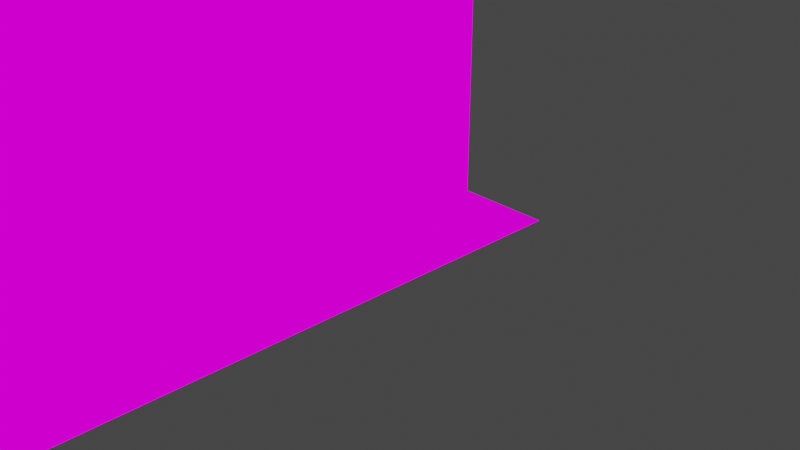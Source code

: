 # Source: DungeonSecretTunnel.blend  (saved by Blender 2.80.75; exported with 4.5.12 LTS)
import bpy
from mathutils import Matrix  # noqa: F401  (used for matrix-valued properties, if any)

bpy.ops.wm.read_factory_settings(use_empty=True)
scene = bpy.context.scene
scene.name = 'Scene'

# ---- collections
col_collection = bpy.data.collections.new('Collection'); scene.collection.children.link(col_collection)

# ---- images (referenced by path relative to the original .blend; pixels are not part of the script)
import os
ASSET_DIR = os.environ.get("B2B_ASSET_DIR", "")  # directory of the original .blend (textures are referenced by path, not embedded)
HERE = os.path.dirname(os.path.abspath(__file__))  # packed textures are extracted next to this script under _unpacked/

def load_image(name, relpath, width, height, colorspace="sRGB"):
    """Load a texture the original file referenced (path relative to the .blend, or extracted next to this script)."""
    p = next((c for c in (os.path.join(HERE, relpath), os.path.join(ASSET_DIR, relpath)) if relpath and os.path.exists(c)), "")
    if p:
        img = bpy.data.images.load(p, check_existing=True)
        img.name = name
    else:  # same state as the original file: an image datablock whose file is absent (Cycles renders it pink)
        img = bpy.data.images.new(name, width, height)
        img.source = "FILE"
        img.filepath = "//" + (relpath or name)
    img.colorspace_settings.name = colorspace
    return img
img_0x72_16x16dungeontileset_walls_v2_png = load_image('0x72_16x16DungeonTileset_walls.v2.png', '0x72_16x16DungeonTileset_walls.v2.png', 1024, 1024, 'sRGB')
img_0x72_16x16dungeontileset_walls_v2_png_002 = load_image('0x72_16x16DungeonTileset_walls.v2.png.002', '0x72_16x16DungeonTileset_walls.v2.png', 1024, 1024, 'sRGB')
img_0x72_16x16dungeontileset_walls_v2_png_001 = load_image('0x72_16x16DungeonTileset_walls.v2.png.001', '0x72_16x16DungeonTileset_walls.v2.png', 1024, 1024, 'sRGB')

# ---- materials (node trees are filled in below, after node groups)
mat_material = bpy.data.materials.new('Material')
mat_material.alpha_threshold = 0.0
mat_material.use_transparent_shadow = False
mat_material.line_color = (0.0, 0.0, 0.0, 1.0)
mat_0x72_16x16dungeontileset_walls_v2_001 = bpy.data.materials.new('0x72_16x16DungeonTileset_walls.v2.001')
mat_0x72_16x16dungeontileset_walls_v2_001.use_transparent_shadow = False
mat_0x72_16x16dungeontileset_walls_v2_002 = bpy.data.materials.new('0x72_16x16DungeonTileset_walls.v2.002')
mat_0x72_16x16dungeontileset_walls_v2_002.use_transparent_shadow = False
mat_0x72_16x16dungeontileset_walls_v2 = bpy.data.materials.new('0x72_16x16DungeonTileset_walls.v2')
mat_0x72_16x16dungeontileset_walls_v2.use_transparent_shadow = False

# ---- material node trees
mat_material.use_nodes = True; mat_material.node_tree.nodes.clear()
_N = mat_material.node_tree.nodes; _L = mat_material.node_tree.links
n0 = _N.new('ShaderNodeOutputMaterial'); n0.name = 'Material Output'; n0.location = (300, 300)
n1 = _N.new('ShaderNodeBsdfPrincipled'); n1.name = 'Principled BSDF'; n1.location = (10, 300)
n1.distribution = 'GGX'
n1.subsurface_method = 'BURLEY'
n1.inputs[2].default_value = 0.4
n1.inputs[3].default_value = 1.45
n1.inputs[27].default_value = (0.0, 0.0, 0.0, 1.0)
n1.inputs[28].default_value = 1.0
_L.new(n1.outputs[0], n0.inputs[0])
n0.is_active_output = True
mat_0x72_16x16dungeontileset_walls_v2_001.use_nodes = True; mat_0x72_16x16dungeontileset_walls_v2_001.node_tree.nodes.clear()
_N = mat_0x72_16x16dungeontileset_walls_v2_001.node_tree.nodes; _L = mat_0x72_16x16dungeontileset_walls_v2_001.node_tree.links
n0 = _N.new('ShaderNodeOutputMaterial'); n0.name = 'Material Output'; n0.location = (400, 0)
n1 = _N.new('ShaderNodeLightPath'); n1.name = 'Light Path'; n1.location = (0, 250)
n2 = _N.new('ShaderNodeBsdfTransparent'); n2.name = 'Transparent BSDF'; n2.location = (-200, -100)
n3 = _N.new('ShaderNodeEmission'); n3.name = 'Emission'; n3.location = (-200, -200)
n4 = _N.new('ShaderNodeMixShader'); n4.name = 'Mix Shader'; n4.location = (200, 0)
n5 = _N.new('ShaderNodeMixShader'); n5.name = 'Mix Shader.001'; n5.location = (0, -100)
n6 = _N.new('ShaderNodeTexImage'); n6.name = 'Image Texture'; n6.location = (-500, 100)
n6.image = img_0x72_16x16dungeontileset_walls_v2_png
n6.interpolation = 'Closest'
_L.new(n6.outputs[0], n3.inputs[0])
_L.new(n6.outputs[1], n5.inputs[0])
_L.new(n2.outputs[0], n5.inputs[1])
_L.new(n2.outputs[0], n4.inputs[1])
_L.new(n3.outputs[0], n5.inputs[2])
_L.new(n5.outputs[0], n4.inputs[2])
_L.new(n1.outputs[0], n4.inputs[0])
_L.new(n4.outputs[0], n0.inputs[0])
n0.is_active_output = True
mat_0x72_16x16dungeontileset_walls_v2_002.use_nodes = True; mat_0x72_16x16dungeontileset_walls_v2_002.node_tree.nodes.clear()
_N = mat_0x72_16x16dungeontileset_walls_v2_002.node_tree.nodes; _L = mat_0x72_16x16dungeontileset_walls_v2_002.node_tree.links
n0 = _N.new('ShaderNodeOutputMaterial'); n0.name = 'Material Output'; n0.location = (400, 0)
n1 = _N.new('ShaderNodeLightPath'); n1.name = 'Light Path'; n1.location = (0, 250)
n2 = _N.new('ShaderNodeBsdfTransparent'); n2.name = 'Transparent BSDF'; n2.location = (-200, -100)
n3 = _N.new('ShaderNodeEmission'); n3.name = 'Emission'; n3.location = (-200, -200)
n4 = _N.new('ShaderNodeMixShader'); n4.name = 'Mix Shader'; n4.location = (200, 0)
n5 = _N.new('ShaderNodeMixShader'); n5.name = 'Mix Shader.001'; n5.location = (0, -100)
n6 = _N.new('ShaderNodeTexImage'); n6.name = 'Image Texture'; n6.location = (-500, 100)
n6.image = img_0x72_16x16dungeontileset_walls_v2_png_002
n6.interpolation = 'Closest'
_L.new(n6.outputs[0], n3.inputs[0])
_L.new(n6.outputs[1], n5.inputs[0])
_L.new(n2.outputs[0], n5.inputs[1])
_L.new(n2.outputs[0], n4.inputs[1])
_L.new(n3.outputs[0], n5.inputs[2])
_L.new(n5.outputs[0], n4.inputs[2])
_L.new(n1.outputs[0], n4.inputs[0])
_L.new(n4.outputs[0], n0.inputs[0])
n0.is_active_output = True
mat_0x72_16x16dungeontileset_walls_v2.use_nodes = True; mat_0x72_16x16dungeontileset_walls_v2.node_tree.nodes.clear()
_N = mat_0x72_16x16dungeontileset_walls_v2.node_tree.nodes; _L = mat_0x72_16x16dungeontileset_walls_v2.node_tree.links
n0 = _N.new('ShaderNodeOutputMaterial'); n0.name = 'Material Output'; n0.location = (400, 0)
n1 = _N.new('ShaderNodeLightPath'); n1.name = 'Light Path'; n1.location = (0, 250)
n2 = _N.new('ShaderNodeBsdfTransparent'); n2.name = 'Transparent BSDF'; n2.location = (-200, -100)
n3 = _N.new('ShaderNodeEmission'); n3.name = 'Emission'; n3.location = (-200, -200)
n4 = _N.new('ShaderNodeMixShader'); n4.name = 'Mix Shader'; n4.location = (200, 0)
n5 = _N.new('ShaderNodeMixShader'); n5.name = 'Mix Shader.001'; n5.location = (0, -100)
n6 = _N.new('ShaderNodeTexImage'); n6.name = 'Image Texture'; n6.location = (-500, 100)
n6.image = img_0x72_16x16dungeontileset_walls_v2_png_001
n6.interpolation = 'Closest'
_L.new(n6.outputs[0], n3.inputs[0])
_L.new(n6.outputs[1], n5.inputs[0])
_L.new(n2.outputs[0], n5.inputs[1])
_L.new(n2.outputs[0], n4.inputs[1])
_L.new(n3.outputs[0], n5.inputs[2])
_L.new(n5.outputs[0], n4.inputs[2])
_L.new(n1.outputs[0], n4.inputs[0])
_L.new(n4.outputs[0], n0.inputs[0])
n0.is_active_output = True

# ---- world
world_world = bpy.data.worlds.new('World'); scene.world = world_world
world_world.use_nodes = True; world_world.node_tree.nodes.clear()
_N = world_world.node_tree.nodes; _L = world_world.node_tree.links
n0 = _N.new('ShaderNodeOutputWorld'); n0.name = 'World Output'; n0.location = (300, 300)
n1 = _N.new('ShaderNodeBackground'); n1.name = 'Background'; n1.location = (10, 300)
n1.inputs[0].default_value = (0.05088, 0.05088, 0.05088, 1.0)
_L.new(n1.outputs[0], n0.inputs[0])
n0.is_active_output = True
world_world.color = (0.05088, 0.05088, 0.05088)
world_world.use_sun_shadow = False
world_world.sun_shadow_jitter_overblur = 0.0

# ---- cameras
cam_camera = bpy.data.cameras.new('Camera')
cam_camera.clip_end = 100.0
cam_camera.ortho_scale = 7.314

# ---- lights
light_light = bpy.data.lights.new('Light', 'POINT')
light_light.transmission_factor = 0.0
light_light.energy = 1000.0
light_light.shadow_soft_size = 0.1
light_light.shadow_maximum_resolution = 0.006
light_light.use_absolute_resolution = True

# ---- meshes
me_cube = bpy.data.meshes.new('Cube')
me_cube.from_pydata([(-0.194, -0.194, 0.0), (0.194, 0.388, 0.0), (0.0, 0.0, 0.0), (-0.5819, 0.388, 0.5819), (-0.7759, 0.0, 0.0), (0.0, 0.0, 0.194), (0.194, 0.194, 1.164), (-0.388, 0.0, 0.0), (-0.194, 0.388, 0.9699), (0.0, 0.0, 0.5819), (0.0, 0.194, 0.7759), (-0.194, -0.5819, 0.7759), (-0.194, 0.388, 0.194), (0.0, 0.194, 0.194), (0.0, 0.388, 0.388), (0.0, 0.194, 0.388), (0.0, 0.194, 0.5819), (0.0, 0.0, 0.7759), (-0.9699, 0.0, 0.0), (0.194, 0.194, 0.9699), (-0.5819, 0.0, 0.388), (0.0, 0.0, 0.388), (-0.7759, 0.0, 0.388), (-0.388, 0.0, 0.5819), (-0.5819, 0.0, 0.0), (-0.194, 0.0, 0.9699), (-0.388, 0.0, 0.194), (-1.164, 0.0, 0.0), (-0.388, -0.7759, 0.0), (-0.5819, 0.0, 0.194), (-0.7759, 0.0, 0.194), (-0.9699, 0.0, 0.388), (-1.552, -1.746, 0.7759), (-0.9699, 0.0, 0.194), (-1.164, 0.0, 0.194), (-0.388, 0.0, 0.388), (-1.552, 0.0, 0.388), (-0.194, 0.0, 0.5819), (-1.164, 0.0, 0.388), (0.388, -1.164, 1.164), (-0.194, 0.194, 0.0), (-1.164, -0.194, 0.7759), (-0.194, 0.0, 0.388), (-0.9699, 0.0, 0.5819), (-0.194, 0.0, 0.194), (-0.5819, 0.0, 0.5819), (-1.552, 0.0, 0.0), (-0.7759, 0.0, 0.5819), (-0.388, -0.194, 0.0), (-0.194, 0.0, 0.7759), (0.0, -0.7759, 0.9699), (-1.164, 0.0, 0.5819), (0.388, 0.0, 0.0), (-1.358, 0.0, 0.388), (-1.358, 0.0, 0.7759), (-1.358, 0.0, 0.194), (-1.358, 0.0, 0.5819), (-1.164, -0.194, 0.0), (-1.552, -0.194, 0.7759), (-0.388, 0.0, 0.7759), (-0.5819, -0.194, 0.0), (-0.194, 0.0, 0.0), (-0.5819, -0.388, 0.0), (-0.7759, -0.5819, 0.0), (-1.552, -0.5819, 0.388), (-0.388, -0.388, 0.0), (-1.746, -0.388, 0.0), (-1.552, 0.0, 0.194), (-1.552, 0.0, 0.5819), (0.388, -0.388, 0.0), (0.388, -0.7759, 0.0), (-1.552, 0.194, 0.0), (-0.194, -0.388, 0.0), (-0.5819, -0.7759, 0.0), (0.0, -0.5819, 0.0), (-0.7759, -0.388, 0.0), (0.388, -0.5819, 0.0), (-0.388, -0.5819, 0.0), (0.0, -0.194, 0.0), (-1.164, -0.5819, 0.0), (-1.164, -0.388, 0.0), (-0.9699, -0.388, 0.0), (-0.7759, -0.194, 0.0), (-0.9699, -0.194, 0.0), (-1.358, -0.5819, 0.0), (-1.358, -0.194, 0.0), (-1.552, -0.388, 0.194), (-1.358, -1.164, 0.0), (-0.7759, -1.164, 0.388), (-0.9699, -0.5819, 0.0), (-0.388, -1.358, 0.0), (-1.746, 0.194, 0.0), (-0.7759, -1.164, 0.5819), (-1.746, -0.194, 0.0), (-1.358, -1.358, 0.0), (-1.358, -0.9699, 0.0), (-0.194, -0.7759, 0.7759), (-0.194, -0.5819, 0.0), (-1.552, -0.194, 0.388), (-0.7759, -0.9699, 0.0), (-0.5819, -0.9699, 0.0), (-0.194, -0.7759, 0.0), (-0.388, -0.9699, 0.0), (-1.164, -1.164, 0.194), (-1.552, -0.9699, 0.0), (-0.194, -1.358, 0.0), (-0.5819, -0.5819, 0.0), (-1.552, -0.194, 0.194), (0.388, -1.358, 0.0), (0.0, -0.9699, 0.0), (0.388, -0.9699, 0.0), (0.0, -0.7759, 0.0), (0.0, -0.388, 0.0), (0.194, -1.164, 0.0), (0.388, -0.194, 0.0), (0.194, -0.194, 0.0), (-0.9699, -0.9699, 0.0), (-1.164, -0.9699, 0.0), (-1.358, -0.388, 0.0), (-1.358, -0.7759, 0.0), (-0.9699, -0.7759, 0.0), (-0.7759, -0.7759, 0.0), (-1.164, -0.7759, 0.0), (-0.194, -0.9699, 0.0), (-1.552, -0.194, 0.5819), (0.388, 0.388, 0.0), (0.388, 0.194, 0.0), (0.194, 0.194, 0.0), (0.194, 0.0, 0.0), (0.194, -0.5819, 0.0), (0.194, -0.388, 0.0), (-1.552, 0.0, 0.7759), (0.194, -0.7759, 0.0), (0.194, -0.9699, 0.0), (-1.552, -0.7759, 0.5819), (-1.552, -0.5819, 0.5819), (-1.552, -0.388, 0.388), (-1.552, -0.388, 0.5819), (-1.552, -0.9699, 0.5819), (-1.746, -0.7759, 0.0), (-0.9699, -0.9699, 0.7759), (-1.358, -0.5819, 0.7759), (-1.552, -0.5819, 0.7759), (-1.552, -0.9699, 0.388), (-1.552, -1.164, 0.388), (-1.552, -0.9699, 0.194), (-1.552, -0.5819, 0.194), (-1.358, -1.164, 0.5819), (-1.552, -1.164, 0.194), (-3.104, 1.164, 0.0), (-1.552, -0.7759, 0.194), (-1.552, -0.7759, 0.388), (-0.5819, -0.5819, 0.7759), (-1.552, -1.164, 0.5819), (-1.358, -1.164, 0.194), (-0.5819, -1.164, 0.388), (-1.552, -0.7759, 0.7759), (-1.746, -1.552, 0.0), (-1.358, -1.164, 0.388), (-0.9699, -1.164, 0.388), (-0.388, -1.164, 0.388), (-1.164, -1.164, 0.5819), (-0.7759, -1.164, 0.7759), (-0.9699, -1.164, 0.7759), (-0.388, -1.164, 0.5819), (-1.358, -0.9699, 0.7759), (0.0, -1.164, 0.7759), (-0.7759, -1.164, 0.194), (-1.164, -0.9699, 0.7759), (0.0, -1.164, 0.194), (-0.388, -1.164, 0.7759), (-0.194, -1.164, 0.7759), (-0.194, -1.164, 0.194), (-0.194, -1.164, 0.388), (-0.7759, -1.164, 0.0), (0.0, -1.164, 0.388), (-0.9699, -1.164, 0.194), (-0.5819, -1.358, 0.0), (0.0, -1.358, 0.194), (0.0, 0.388, 0.0), (-1.164, -1.164, 0.388), (-0.5819, -1.164, 0.194), (-0.194, -1.164, 0.5819), (-0.9699, -1.164, 0.5819), (-0.5819, -1.164, 0.5819), (-0.388, -1.164, 0.194), (0.388, -2.328, 0.0), (0.0, -1.552, 0.194), (0.0, -1.164, 0.5819), (0.0, -1.358, 0.388), (0.0, -1.358, 0.5819), (0.0, -1.358, 0.7759), (0.0, -1.552, 0.7759), (0.388, -1.552, 0.0), (-0.7759, -2.522, 0.7759), (0.0, -1.552, 0.5819), (0.0, -1.552, 0.388), (-0.5819, -1.552, 0.5819), (0.194, -1.552, 0.0), (0.0, -1.94, 1.164), (-1.552, -1.552, 0.388), (-0.194, -1.552, 0.388), (-0.9699, -1.552, 0.5819), (-0.9699, -1.552, 0.388), (-1.164, -1.552, 0.388), (-0.194, -1.746, 0.9699), (-0.5819, -2.134, 0.7759), (-0.7759, -1.552, 0.5819), (-1.164, -1.552, 0.5819), (-0.5819, -1.552, 0.7759), (-0.7759, -1.552, 0.7759), (-0.388, -1.552, 0.388), (-0.194, -1.552, 0.5819), (-0.7759, -1.746, 0.7759), (-1.164, -1.552, 0.7759), (-1.358, -1.552, 0.7759), (-1.552, -1.552, 0.5819), (-0.5819, -1.552, 0.0), (-1.358, -1.552, 0.5819), (0.194, -2.522, 0.0), (-1.552, -1.746, 0.5819), (-0.388, -1.746, 0.0), (-1.358, -1.552, 0.388), (-0.7759, -1.552, 0.194), (-0.9699, -1.552, 0.194), (0.388, -1.164, 0.0), (-1.358, 0.0, 0.0), (-0.194, -1.552, 0.194), (-0.5819, -1.552, 0.388), (-0.7759, -1.552, 0.388), (-1.358, -1.552, 0.194), (-0.5819, -2.716, 0.0), (-0.388, -1.552, 0.194), (-0.388, -1.552, 0.5819), (-0.194, -1.746, 0.0), (-0.5819, -1.552, 0.194), (-1.164, -1.552, 0.194), (-0.388, -1.552, 0.0), (-1.552, -1.746, 0.194), (-0.5819, -1.746, 0.0), (-1.358, -2.716, 0.7759), (-1.552, -1.552, 0.7759), (-1.552, -2.328, 0.5819), (-0.5819, -2.328, 0.0), (-1.164, -2.716, 0.7759), (-1.552, -2.134, 0.194), (-1.552, -2.328, 0.7759), (-1.552, -1.94, 0.5819), (-1.552, -1.94, 0.7759), (-1.552, -2.134, 0.7759), (-1.164, -1.746, 0.0), (-1.552, -2.522, 0.0), (-1.358, -2.134, 0.7759), (-1.552, -2.91, 0.388), (-1.552, -2.522, 0.388), (-1.552, -2.716, 0.388), (-1.552, -2.716, 0.7759), (-1.552, -1.746, 0.388), (-0.9699, -1.746, 0.0), (-1.552, -2.134, 0.5819), (-1.552, -2.522, 0.7759), (-1.552, -2.522, 0.5819), (-1.552, -2.91, 0.194), (-1.552, -1.94, 0.194), (-1.552, -2.328, 0.0), (-1.358, -1.746, 0.0), (-1.552, -2.522, 0.194), (-1.552, -2.716, 0.194), (-1.552, -2.134, 0.0), (-1.746, -1.164, 0.0), (-1.358, -1.552, 0.0), (-1.164, -1.552, 0.0), (-0.7759, -1.552, 0.0), (0.194, -2.716, 0.0), (0.388, -2.134, 0.0), (-1.94, -2.328, 0.0), (0.0, -1.358, 0.0), (0.0, -1.552, 0.0), (0.388, -1.746, 0.0), (-0.194, 0.388, 0.0), (-0.194, 0.388, 0.5819), (0.194, -1.358, 0.0), (-0.194, -2.134, 0.0), (-0.5819, -2.134, 0.0), (0.194, -1.746, 0.0), (0.0, -1.746, 0.0), (-0.388, -2.134, 0.0), (0.194, -2.328, 0.0), (-1.358, -2.134, 0.0), (0.0, -1.94, 0.0), (0.0, -2.716, 0.0), (-0.388, -2.328, 0.0), (0.0, -2.134, 0.0), (-0.5819, -1.94, 0.0), (-0.5819, 0.194, 0.0), (-0.194, -1.94, 0.0), (-0.388, -1.94, 0.0), (-0.7759, -1.746, 0.0), (-1.164, -1.94, 0.0), (-0.9699, -2.328, 0.0), (-0.7759, -1.94, 0.0), (-1.358, -1.94, 0.0), (-0.9699, -1.94, 0.0), (-0.388, -2.522, 0.0), (0.194, -2.134, 0.0), (0.388, -1.94, 0.0), (0.194, -1.94, 0.0), (-0.194, -2.522, 0.0), (-0.7759, -2.328, 0.0), (-0.194, -2.716, 0.0), (-1.164, -2.328, 0.0), (-0.7759, -2.716, 0.0), (-0.388, -2.716, 0.0), (-0.5819, -2.522, 0.0), (0.388, -2.522, 0.0), (-0.9699, -2.716, 0.0), (-1.164, -2.716, 0.0), (-0.7759, -2.522, 0.0), (0.388, -2.716, 0.0), (-1.358, -2.716, 0.0), (-0.194, 0.388, 0.7759), (-1.164, -2.522, 0.0), (-1.358, -2.328, 0.0), (-1.358, -2.522, 0.0), (-1.746, -1.94, 0.0), (-1.552, -1.94, 0.0), (-1.164, -2.134, 0.0), (-0.9699, -2.134, 0.0), (-0.7759, -2.134, 0.0), (0.0, -2.328, 0.0), (-0.194, -2.328, 0.0), (0.0, -2.522, 0.0), (-0.9699, -2.522, 0.0), (0.0, 0.388, 0.194), (-0.194, 0.388, 0.388), (0.0, 0.388, 0.5819), (0.0, 0.388, 0.7759), (-0.5819, 0.388, 0.0), (-1.746, -2.716, 0.0), (-1.746, -1.746, 0.0), (-0.388, 0.194, 0.0), (-0.388, 0.388, 0.194), (-0.7759, 0.388, 0.5819), (-0.5819, 0.388, 0.194), (-0.9699, 0.388, 0.194), (-0.7759, 0.194, 0.0), (-1.164, 0.388, 0.194), (-3.104, 0.9699, 0.0), (-1.552, 0.388, 0.5819), (-1.552, 0.388, 0.7759), (-0.9699, 0.388, 0.5819), (-0.7759, 0.388, 0.0), (-0.7759, 0.388, 0.388), (-0.388, 0.388, 0.5819), (-1.358, 0.388, 0.7759), (-1.164, 0.388, 0.7759), (-1.358, 0.388, 0.388), (-0.9699, 0.388, 0.7759), (-1.552, 0.388, 0.388), (-0.7759, 0.388, 0.7759), (-0.388, 0.388, 0.388), (-0.5819, 0.388, 0.7759), (-1.358, 0.388, 0.194), (-0.5819, 0.388, 0.388), (-0.388, 0.388, 0.7759), (-0.7759, 0.388, 0.194), (-1.164, 0.388, 0.5819), (-1.164, 0.388, 0.388), (-1.552, 0.388, 0.194), (-0.9699, 0.388, 0.388), (-1.358, 0.388, 0.5819), (-0.194, -2.328, 0.7759), (-0.388, -0.194, 0.7759), (-0.194, -1.746, 0.7759), (-0.194, -0.9699, 0.9699), (-0.194, -0.7759, 0.9699), (-0.194, -0.388, 0.7759), (-0.5819, -0.7759, 0.7759), (-0.194, -1.552, 0.9699), (-0.194, -0.194, 0.9699), (-0.194, -2.328, 0.9699), (-0.194, -0.194, 0.7759), (-0.194, -1.552, 0.7759), (-0.194, -1.94, 0.7759), (-0.194, -2.134, 0.9699), (-0.194, -1.94, 0.9699), (-0.194, -2.134, 0.7759), (0.0, -1.94, 0.9699), (-0.9699, -1.552, 0.7759), (-0.194, -2.716, 0.7759), (-0.194, -2.522, 0.9699), (-0.194, -2.716, 0.9699), (-0.388, -2.134, 0.7759), (0.0, -1.746, 0.9699), (-1.358, -1.746, 0.7759), (-1.358, -1.94, 0.7759), (-0.194, -2.522, 0.7759), (-0.388, -1.552, 0.7759), (-0.388, -2.716, 0.7759), (-0.388, -2.328, 0.7759), (-0.388, -2.522, 0.7759), (-0.388, -1.746, 0.7759), (-0.9699, -1.746, 0.7759), (-0.7759, -2.328, 0.7759), (-0.388, -1.94, 0.7759), (-0.9699, -1.94, 0.7759), (-0.9699, -2.522, 0.7759), (-0.5819, -1.94, 0.7759), (-0.7759, -1.94, 0.7759), (-0.7759, -2.134, 0.7759), (-0.5819, -1.746, 0.7759), (-0.9699, -2.328, 0.7759), (-0.5819, -2.716, 0.7759), (-0.5819, -2.522, 0.7759), (-0.5819, -2.328, 0.7759), (-1.164, -2.522, 0.7759), (-1.552, -2.716, 0.5819), (-0.7759, -2.716, 0.7759), (-1.164, -2.328, 0.7759), (-0.9699, -2.134, 0.7759), (-1.164, -2.134, 0.7759), (-1.164, -1.94, 0.7759), (-1.552, -2.328, 0.388), (-1.552, -2.328, 0.194), (-1.164, -1.746, 0.7759), (-1.552, -2.716, 0.0), (-1.358, -2.328, 0.7759), (-1.358, -2.522, 0.7759), (-1.552, -1.164, 0.7759), (-1.358, -1.164, 0.7759), (-1.164, -1.164, 0.7759), (-1.552, -0.9699, 0.7759), (-0.194, -1.164, 0.9699), (-1.358, -0.7759, 0.7759), (-0.5819, -0.194, 0.7759), (-0.5819, -0.9699, 0.7759), (-0.7759, -0.7759, 0.7759), (-0.7759, -0.9699, 0.7759), (-1.164, -0.7759, 0.7759), (-0.5819, -1.164, 0.7759), (-1.552, -0.388, 0.7759), (-0.9699, -0.7759, 0.7759), (-1.164, 0.0, 0.7759), (-0.9699, -0.5819, 0.7759), (-1.358, -0.388, 0.7759), (-1.164, -0.5819, 0.7759), (-0.5819, 0.0, 0.7759), (-1.164, -0.388, 0.7759), (-0.9699, -0.194, 0.7759), (-0.7759, -0.5819, 0.7759), (-0.7759, -0.388, 0.7759), (-0.7759, 0.0, 0.7759), (-0.9699, -0.388, 0.7759), (-0.9699, 0.0, 0.7759), (-0.388, -0.5819, 0.7759), (-0.7759, -0.194, 0.7759), (-1.358, -0.194, 0.7759), (-0.388, -0.9699, 0.7759), (-0.194, -0.9699, 0.7759), (-0.388, -0.7759, 0.7759), (-0.5819, -0.388, 0.7759), (-0.388, -0.388, 0.7759), (0.0, -1.552, 1.164), (-0.194, -0.5819, 0.9699), (-0.194, -0.388, 0.9699), (0.0, -7.4e-07, 1.164), (0.194, 0.388, 1.164), (0.388, -1.94, 1.164), (0.0, -2.522, 1.164), (0.0, -2.134, 0.9699), (0.0, -2.328, 0.9699), (0.0, -2.522, 0.9699), (0.0, -2.716, 0.9699), (0.388, -2.522, 1.164), (0.0, -0.194, 1.164), (0.388, -0.9699, 1.164), (0.0, -2.328, 1.164), (1.445e-06, -1.164, 0.9699), (7.226e-07, -1.358, 0.9699), (0.194, -1.552, 1.164), (0.194, -1.552, 0.9699), (0.0, -1.552, 0.9699), (0.0, -1.358, 0.9699), (0.194, -1.358, 0.9699), (0.194, -1.358, 1.164), (0.194, -1.552, 1.164), (0.0, -0.194, 0.9699), (0.194, -1.164, 0.9699), (0.0, -0.5819, 0.9699), (0.194, -0.7759, 1.164), (0.194, -1.552, 0.9699), (0.0, -0.9699, 0.9699), (0.0, -1.164, 0.9699), (0.0, -1.746, 1.164), (0.0, -0.9699, 1.164), (0.0, -1.164, 1.164), (0.0, -0.388, 0.9699), (0.0, -0.388, 1.164), (0.0, 0.0, 0.9699), (0.0, 0.388, 1.164), (0.0, 0.388, 0.9699), (0.194, 0.0, 0.9699), (0.0, 0.194, 0.9699), (0.194, 0.388, 0.9699), (0.194, -0.388, 1.164), (0.194, -0.194, 1.164), (0.388, 0.388, 1.164), (0.388, 0.194, 1.164), (0.194, -0.9699, 1.164), (0.388, -7.4e-07, 1.164), (0.0, -0.7759, 1.164), (0.388, -0.194, 1.164), (0.388, -0.388, 1.164), (0.194, -7.4e-07, 1.164), (0.0, -0.5819, 1.164), (0.388, -1.358, 1.164), (0.194, -1.746, 1.164), (0.194, -1.164, 1.164), (0.194, -0.5819, 1.164), (0.388, -0.7759, 1.164), (0.388, -0.5819, 1.164), (0.388, -1.552, 1.164), (0.388, -1.746, 1.164), (0.194, -1.94, 1.164), (0.194, -2.716, 1.164), (0.0, -2.134, 1.164), (0.0, -2.716, 1.164), (0.194, -2.522, 1.164), (0.388, -2.716, 1.164), (0.388, -2.328, 1.164), (0.194, -2.328, 1.164), (0.194, -2.134, 1.164), (0.388, -2.134, 1.164), (-0.9699, -2.716, 0.7759), (-0.388, -1.164, 0.0), (-0.194, -1.552, 0.0), (-0.7759, -1.358, 0.0), (-0.194, -1.164, 0.0), (0.0, -1.164, 0.0), (-0.9699, -1.552, 0.0), (-0.5819, -1.164, 0.0), (-1.164, -1.164, 0.0), (-0.9699, -1.164, 0.0), (-1.552, -1.164, 0.0), (-0.9699, -1.358, 0.0), (-1.164, -1.358, 0.0), (0.0, 0.194, 0.0), (-1.164, 0.194, 0.0), (-0.9699, 0.194, 0.0), (-0.388, 0.388, 0.0), (-1.358, 0.194, 0.0), (-0.9699, 0.388, 0.0), (-1.164, 0.388, 0.0), (-1.358, 0.388, 0.0), (-3.104, 0.7759, 0.0), (-1.746, -2.328, 0.0), (-3.298, 0.388, 0.0), (-1.552, -1.746, 0.0), (-1.94, -1.552, 0.0), (-1.552, -1.552, 0.0), (-1.552, -1.358, 0.0), (-3.298, 0.5819, 0.0), (-1.746, -0.5819, 0.0), (-1.552, -0.7759, 0.0), (-1.552, -0.5819, 0.0), (-1.552, -0.388, 0.0), (-1.552, -0.194, 0.0), (-1.94, 0.388, 0.0), (-3.492, 0.5819, 0.0), (-1.552, 0.388, 0.0), (-1.746, 0.388, 0.0), (-1.94, 0.194, 0.0), (-2.522, 0.0, 0.0), (-1.746, 0.0, 0.0), (-1.94, -0.388, 0.194), (-2.91, 0.7759, 0.0), (-1.94, -0.194, 0.0), (-1.94, -0.5819, 0.388), (-3.104, 0.388, 0.0), (-1.94, -0.7759, 0.0), (-1.94, -1.746, 0.5819), (-1.94, -1.552, 0.388), (-1.746, -0.9699, 0.0), (-1.746, -1.358, 0.0), (-3.104, 0.5819, 0.0), (-1.94, -1.746, 0.388), (-1.94, -2.134, 0.0), (-1.746, -2.134, 0.0), (-1.746, -2.522, 0.0), (-3.686, 0.7759, 0.0), (-2.716, 0.9699, 0.0), (-3.298, 1.164, 0.0), (-2.716, 0.388, 0.0), (-2.91, 0.388, 0.0), (-2.91, 0.5819, 0.0), (-2.522, 0.7759, 0.0), (-3.492, 1.164, 0.0), (-3.492, 0.388, 0.0), (-2.91, 0.9699, 0.0), (-2.328, 0.194, 0.0), (-1.94, -1.746, 0.0), (-2.328, 0.5819, 0.0), (-2.328, 0.388, 0.0), (-2.328, 0.0, 0.0), (-2.522, 0.388, 0.0), (-2.134, 0.5819, 0.0), (-2.716, 0.5819, 0.0), (-2.134, 0.194, 0.0), (-2.134, 0.388, 0.0), (-2.134, 0.0, 0.0), (-1.94, -0.9699, 0.0), (-2.716, 0.194, 0.0), (-3.492, 0.9699, 0.0), (-3.298, 0.9699, 0.0), (-2.522, 0.5819, 0.0), (-2.716, 0.7759, 0.0), (-2.522, 0.194, 0.0), (-3.298, 0.7759, 0.0), (-3.686, 0.9699, 0.0), (-3.686, 0.5819, 0.0), (-1.94, 0.0, 0.5819), (-3.492, 0.7759, 0.0), (-1.94, 0.0, 0.0), (-1.94, 0.0, 0.194), (-2.134, 0.0, 0.5819), (-1.94, -0.388, 0.0), (-2.522, 0.0, 0.194), (-2.134, 0.0, 0.388), (-2.522, 0.0, 0.388), (-2.328, 0.0, 0.388), (-2.522, 0.0, 0.5819), (-2.328, 0.0, 0.5819), (-2.328, 0.0, 0.194), (-2.134, 0.0, 0.194), (-1.94, -0.9699, 0.194), (-1.94, 0.0, 0.388), (-1.94, -0.194, 0.194), (-1.94, -1.164, 0.0), (-1.94, -0.5819, 0.194), (-1.94, -0.194, 0.5819), (-1.94, -0.7759, 0.194), (-1.94, -0.5819, 0.0), (-1.94, -0.7759, 0.5819), (-1.94, -0.388, 0.5819), (-1.94, -0.5819, 0.5819), (-1.94, -0.194, 0.388), (-1.94, -0.388, 0.388), (-1.94, -0.7759, 0.388), (-1.94, -1.164, 0.194), (-1.94, -1.164, 0.388), (-1.94, -1.358, 0.5819), (-1.94, -1.358, 0.194), (-1.94, -0.9699, 0.5819), (-1.94, -1.552, 0.194), (-1.94, -0.9699, 0.388), (-1.94, -1.164, 0.5819), (-1.94, -1.94, 0.194), (-1.94, -1.358, 0.388), (-1.94, -1.552, 0.5819), (-1.94, -1.358, 0.0), (-1.94, -1.746, 0.194), (-1.94, -2.522, 0.388), (-1.94, -1.94, 0.388), (-1.94, -1.94, 0.0), (-1.94, -2.134, 0.194), (-1.94, -2.134, 0.388), (-1.94, -1.94, 0.5819), (-1.94, -2.134, 0.5819), (-1.94, -2.328, 0.388), (-1.94, -2.328, 0.5819), (-1.94, -2.522, 0.5819), (-1.94, -2.91, 0.388), (-1.94, -2.716, 0.5819), (-1.94, -2.91, 0.5819), (-1.94, -2.328, 0.194), (-1.552, -2.134, 0.388), (-1.94, -2.716, 0.194), (-1.94, -2.91, 0.194), (-1.94, -2.91, 0.0), (-1.94, -2.522, 0.194), (-1.94, -2.716, 0.0), (-1.94, -2.522, 0.0), (-1.552, -1.94, 0.388), (-1.552, -1.552, 0.194), (-1.94, -2.716, 0.388)], [(479, 480), (478, 477)], [(2, 546, 13, 5), (5, 13, 15, 21), (21, 15, 16, 9), (9, 16, 10, 17), (546, 179, 333, 13), (13, 333, 14, 15), (15, 14, 335, 16), (16, 335, 336, 10), (10, 336, 500, 502), (17, 10, 502, 498), (61, 2, 5, 44), (44, 5, 21, 42), (42, 21, 9, 37), (37, 9, 17, 49), (49, 17, 498, 25), (7, 61, 44, 26), (24, 7, 26, 29), (4, 24, 29, 30), (18, 4, 30, 33), (27, 18, 33, 34), (226, 27, 34, 55), (34, 33, 31, 38), (38, 31, 43, 51), (31, 22, 47, 43), (22, 20, 45, 47), (20, 35, 23, 45), (35, 42, 37, 23), (26, 44, 42, 35), (29, 26, 35, 20), (30, 29, 20, 22), (33, 30, 22, 31), (55, 34, 38, 53), (53, 38, 51, 56), (23, 37, 49, 59), (45, 23, 59, 446), (47, 45, 446, 451), (43, 47, 451, 453), (51, 43, 453, 442), (56, 51, 442, 54), (68, 56, 54, 131), (36, 53, 56, 68), (67, 55, 53, 36), (46, 226, 55, 67), (0, 78, 2, 61), (48, 0, 61, 7), (60, 48, 7, 24), (82, 60, 24, 4), (83, 82, 4, 18), (57, 83, 18, 27), (85, 57, 27, 226), (566, 85, 226, 46), (78, 115, 128, 2), (2, 128, 127, 546), (546, 127, 1, 179), (112, 130, 115, 78), (74, 129, 130, 112), (111, 132, 129, 74), (72, 112, 78, 0), (65, 72, 0, 48), (62, 65, 48, 60), (75, 62, 60, 82), (81, 75, 82, 83), (80, 81, 83, 57), (118, 80, 57, 85), (565, 118, 85, 566), (564, 84, 118, 565), (563, 119, 84, 564), (104, 95, 119, 563), (543, 87, 95, 104), (87, 541, 117, 95), (541, 542, 116, 117), (542, 174, 99, 116), (174, 540, 100, 99), (540, 534, 102, 100), (534, 537, 123, 102), (537, 538, 109, 123), (538, 113, 133, 109), (109, 133, 132, 111), (101, 111, 74, 97), (97, 74, 112, 72), (77, 97, 72, 65), (106, 77, 65, 62), (63, 106, 62, 75), (89, 63, 75, 81), (79, 89, 81, 80), (84, 79, 80, 118), (119, 122, 79, 84), (95, 117, 122, 119), (117, 116, 120, 122), (116, 99, 121, 120), (99, 100, 73, 121), (100, 102, 28, 73), (73, 28, 77, 106), (28, 101, 97, 77), (122, 120, 89, 79), (120, 121, 63, 89), (121, 73, 106, 63), (102, 123, 101, 28), (123, 109, 111, 101), (127, 126, 125, 1), (566, 46, 67, 107), (128, 52, 126, 127), (115, 114, 52, 128), (130, 69, 114, 115), (129, 76, 69, 130), (132, 70, 76, 129), (133, 110, 70, 132), (113, 225, 110, 133), (107, 67, 36, 98), (98, 36, 68, 124), (124, 68, 131, 58), (565, 566, 107, 86), (86, 107, 98, 136), (136, 98, 124, 137), (137, 124, 58, 440), (135, 137, 440, 142), (134, 135, 142, 156), (138, 134, 156, 431), (143, 151, 134, 138), (145, 150, 151, 143), (104, 563, 150, 145), (563, 564, 146, 150), (564, 565, 86, 146), (146, 86, 136, 64), (64, 136, 137, 135), (151, 64, 135, 134), (150, 146, 64, 151), (543, 104, 145, 148), (148, 145, 143, 144), (144, 143, 138, 153), (153, 138, 431, 428), (87, 543, 148, 154), (154, 148, 144, 158), (158, 144, 153, 147), (147, 153, 428, 429), (541, 87, 154, 103), (103, 154, 158, 180), (180, 158, 147, 161), (161, 147, 429, 430), (183, 161, 430, 163), (92, 183, 163, 162), (184, 92, 162, 439), (164, 184, 439, 170), (182, 164, 170, 171), (188, 182, 171, 166), (175, 173, 182, 188), (169, 172, 173, 175), (538, 537, 172, 169), (537, 534, 185, 172), (534, 540, 181, 185), (540, 174, 167, 181), (174, 542, 176, 167), (542, 541, 103, 176), (176, 103, 180, 159), (159, 180, 161, 183), (88, 159, 183, 92), (155, 88, 92, 184), (160, 155, 184, 164), (173, 160, 164, 182), (172, 185, 160, 173), (185, 181, 155, 160), (181, 167, 88, 155), (167, 176, 159, 88), (166, 171, 432, 492), (276, 538, 169, 178), (178, 169, 175, 189), (189, 175, 188, 190), (190, 188, 166, 191), (191, 166, 492, 478), (277, 276, 178, 187), (187, 178, 189, 196), (196, 189, 190, 195), (195, 190, 191, 192), (192, 191, 478, 481), (535, 277, 187, 227), (227, 187, 196, 201), (201, 196, 195, 212), (212, 195, 192, 382), (382, 192, 481, 378), (233, 212, 382, 397), (197, 233, 397, 209), (207, 197, 209, 210), (202, 207, 210, 388), (208, 202, 388, 214), (218, 208, 214, 215), (222, 204, 208, 218), (230, 236, 204, 222), (270, 271, 236, 230), (271, 539, 224, 236), (539, 272, 223, 224), (272, 217, 235, 223), (217, 237, 232, 235), (237, 535, 227, 232), (232, 227, 201, 211), (211, 201, 212, 233), (228, 211, 233, 197), (229, 228, 197, 207), (203, 229, 207, 202), (204, 203, 202, 208), (236, 224, 203, 204), (224, 223, 229, 203), (223, 235, 228, 229), (235, 232, 211, 228), (559, 270, 230, 683), (683, 230, 222, 200), (200, 222, 218, 216), (216, 218, 215, 241), (557, 559, 683, 238), (216, 220, 32, 241), (257, 200, 216, 220), (261, 416, 256, 260), (238, 263, 682, 257), (257, 682, 247, 220), (682, 675, 259, 247), (247, 259, 249, 248), (259, 242, 246, 249), (242, 261, 260, 246), (422, 254, 261, 242), (266, 267, 255, 254), (255, 254, 261, 416), (267, 262, 253, 255), (425, 251, 266, 267), (268, 325, 263, 245), (264, 268, 245, 423), (251, 264, 423, 266), (266, 423, 422, 254), (557, 325, 263, 238), (422, 675, 259, 242), (245, 263, 682, 675), (423, 245, 675, 422), (557, 265, 270, 559), (265, 250, 271, 270), (250, 258, 539, 271), (258, 297, 272, 539), (297, 239, 217, 272), (239, 221, 237, 217), (221, 234, 535, 237), (234, 285, 277, 535), (285, 284, 198, 277), (277, 198, 281, 276), (276, 281, 113, 538), (281, 108, 225, 113), (198, 193, 108, 281), (284, 278, 193, 198), (306, 305, 278, 284), (289, 306, 284, 285), (292, 304, 306, 289), (282, 292, 289, 295), (286, 282, 295, 296), (283, 286, 296, 293), (328, 283, 293, 300), (327, 328, 300, 302), (326, 327, 302, 298), (288, 326, 298, 301), (268, 288, 301, 325), (325, 301, 265, 557), (301, 298, 250, 265), (298, 302, 258, 250), (302, 300, 297, 258), (300, 293, 239, 297), (293, 296, 221, 239), (296, 295, 234, 221), (295, 289, 285, 234), (329, 287, 304, 292), (287, 186, 274, 304), (304, 274, 305, 306), (219, 314, 186, 287), (331, 219, 287, 329), (307, 331, 329, 330), (312, 309, 307, 303), (231, 312, 303, 313), (311, 231, 313, 317), (315, 311, 317, 332), (316, 315, 332, 321), (319, 316, 321, 323), (425, 319, 323, 251), (251, 323, 322, 264), (264, 322, 288, 268), (322, 310, 326, 288), (310, 299, 327, 326), (299, 308, 328, 327), (308, 243, 283, 328), (243, 291, 286, 283), (291, 330, 282, 286), (330, 329, 292, 282), (309, 290, 331, 307), (290, 273, 219, 331), (303, 307, 330, 291), (313, 303, 291, 243), (317, 313, 243, 308), (332, 317, 308, 299), (321, 332, 299, 310), (323, 321, 310, 322), (273, 318, 314, 219), (179, 279, 12, 333), (333, 12, 334, 14), (14, 334, 280, 335), (335, 280, 320, 336), (336, 320, 8, 500), (279, 549, 341, 12), (549, 337, 343, 341), (337, 351, 365, 343), (351, 551, 344, 365), (551, 552, 346, 344), (552, 553, 362, 346), (553, 569, 368, 362), (346, 362, 356, 367), (367, 356, 370, 366), (366, 370, 354, 355), (350, 366, 355, 357), (342, 350, 357, 359), (3, 342, 359, 361), (353, 3, 361, 364), (280, 353, 364, 320), (334, 360, 353, 280), (12, 341, 360, 334), (341, 343, 363, 360), (343, 365, 352, 363), (365, 344, 369, 352), (344, 346, 367, 369), (369, 367, 366, 350), (352, 369, 350, 342), (363, 352, 342, 3), (360, 363, 3, 353), (362, 368, 358, 356), (356, 358, 348, 370), (370, 348, 349, 354), (171, 458, 374, 432), (458, 96, 375, 374), (96, 11, 463, 375), (11, 376, 464, 463), (376, 381, 379, 464), (381, 49, 25, 379), (373, 382, 378, 205), (383, 373, 205, 385), (386, 383, 385, 384), (371, 386, 384, 380), (396, 371, 380, 390), (389, 396, 390, 391), (392, 386, 371, 399), (399, 371, 396, 400), (400, 396, 389, 398), (404, 383, 386, 392), (401, 373, 383, 404), (397, 382, 373, 401), (209, 397, 401, 410), (210, 209, 410, 213), (388, 210, 213, 402), (214, 388, 402, 424), (424, 402, 405, 421), (402, 213, 408, 405), (405, 408, 409, 419), (213, 410, 407, 408), (408, 407, 206, 409), (407, 404, 392, 206), (410, 401, 404, 407), (206, 392, 399, 414), (414, 399, 400, 413), (413, 400, 398, 412), (403, 414, 413, 194), (409, 206, 414, 403), (419, 409, 403, 411), (411, 403, 194, 406), (194, 413, 412, 417), (406, 194, 417, 533), (420, 419, 411, 418), (421, 405, 419, 420), (418, 411, 406, 415), (415, 406, 533, 244), (215, 214, 424, 394), (241, 215, 394, 32), (32, 394, 395, 248), (248, 395, 252, 249), (249, 252, 426, 246), (246, 426, 427, 260), (426, 418, 415, 427), (427, 415, 244, 240), (260, 427, 240, 256), (252, 420, 418, 426), (395, 421, 420, 252), (394, 424, 421, 395), (430, 429, 165, 168), (429, 428, 431, 165), (163, 430, 168, 140), (162, 163, 140, 437), (439, 162, 437, 435), (140, 168, 438, 441), (168, 165, 433, 438), (165, 431, 156, 433), (433, 156, 142, 141), (438, 433, 141, 445), (441, 438, 445, 443), (436, 441, 443, 449), (437, 140, 441, 436), (435, 437, 436, 377), (377, 436, 449, 152), (141, 142, 440, 444), (445, 141, 444, 447), (443, 445, 447, 452), (447, 444, 456, 41), (444, 440, 58, 456), (456, 58, 131, 54), (449, 443, 452, 450), (447, 41, 448, 452), (452, 448, 455, 450), (449, 450, 460, 152), (450, 455, 434, 460), (448, 453, 451, 455), (41, 442, 453, 448), (456, 54, 442, 41), (455, 451, 446, 434), (439, 435, 457, 170), (170, 457, 458, 171), (435, 377, 459, 457), (457, 459, 96, 458), (459, 454, 11, 96), (377, 152, 454, 459), (454, 461, 376, 11), (152, 460, 461, 454), (461, 372, 381, 376), (460, 434, 372, 461), (434, 446, 59, 372), (372, 59, 49, 381), (432, 374, 491, 492), (374, 375, 50, 491), (375, 463, 488, 50), (463, 464, 496, 488), (464, 379, 486, 496), (379, 25, 498, 486), (205, 378, 481, 393), (385, 205, 393, 387), (384, 385, 387, 469), (380, 384, 469, 470), (390, 380, 470, 471), (391, 390, 471, 472), (387, 393, 493, 199), (469, 387, 199, 525), (470, 469, 525, 476), (471, 470, 476, 468), (472, 471, 468, 526), (481, 482, 483, 490), (490, 483, 484, 485), (483, 487, 517, 484), (482, 492, 487, 483), (487, 492, 495, 517), (481, 490, 485, 462), (393, 481, 462, 493), (492, 491, 494, 495), (491, 50, 510, 494), (50, 488, 514, 510), (488, 496, 497, 514), (496, 486, 474, 497), (486, 498, 465, 474), (498, 501, 513, 465), (498, 502, 19, 501), (502, 500, 503, 19), (501, 19, 6, 513), (19, 503, 466, 6), (503, 500, 499, 466), (6, 466, 506, 507), (513, 6, 507, 509), (505, 513, 509, 511), (504, 505, 511, 512), (474, 465, 513, 505), (497, 474, 505, 504), (514, 497, 504, 518), (510, 514, 518, 489), (494, 510, 489, 508), (495, 494, 508, 517), (517, 508, 475, 39), (508, 489, 519, 475), (489, 518, 520, 519), (518, 504, 512, 520), (484, 517, 39, 515), (485, 484, 515, 521), (516, 485, 521, 522), (523, 516, 522, 467), (493, 462, 485, 516), (199, 493, 516, 523), (525, 199, 523, 531), (476, 525, 531, 530), (468, 476, 530, 527), (526, 468, 527, 524), (524, 527, 473, 528), (527, 530, 529, 473), (530, 531, 532, 529), (531, 523, 467, 532), (105, 535, 277, 276), (537, 105, 276, 538), (534, 90, 105, 537), (540, 177, 90, 534), (174, 536, 177, 540), (542, 544, 536, 174), (541, 545, 544, 542), (87, 94, 545, 541), (543, 560, 94, 87), (560, 559, 270, 94), (94, 270, 271, 545), (545, 271, 539, 544), (544, 539, 272, 536), (536, 272, 217, 177), (177, 217, 237, 90), (90, 237, 535, 105), (279, 40, 546, 179), (40, 61, 2, 546), (340, 7, 61, 40), (294, 24, 7, 340), (345, 4, 24, 294), (548, 18, 4, 345), (547, 27, 18, 548), (550, 226, 27, 547), (71, 46, 226, 550), (569, 71, 550, 553), (553, 550, 547, 552), (552, 547, 548, 551), (551, 548, 345, 351), (351, 345, 294, 337), (337, 294, 340, 549), (549, 340, 40, 279), (588, 338, 425, 251), (555, 588, 251, 264), (587, 555, 264, 268), (324, 587, 268, 325), (339, 324, 325, 557), (157, 339, 557, 559), (583, 157, 559, 560), (269, 583, 560, 543), (582, 269, 543, 104), (139, 582, 104, 563), (562, 139, 563, 564), (66, 562, 564, 565), (93, 66, 565, 566), (573, 93, 566, 46), (91, 573, 46, 71), (570, 91, 71, 569), (567, 571, 91, 570), (571, 622, 573, 91), (622, 576, 93, 573), (576, 625, 66, 93), (625, 641, 562, 66), (641, 579, 139, 562), (629, 628, 630, 631), (632, 626, 628, 629), (603, 572, 626, 632), (610, 637, 269, 582), (637, 659, 583, 269), (659, 558, 157, 583), (558, 600, 339, 157), (600, 663, 324, 339), (663, 586, 587, 324), (586, 275, 555, 587), (275, 681, 588, 555), (681, 680, 338, 588), (635, 627, 624, 620), (623, 633, 627, 635), (622, 609, 633, 623), (618, 589, 621, 612), (589, 619, 568, 621), (568, 597, 556, 561), (621, 568, 561, 617), (612, 621, 617, 613), (596, 612, 613, 591), (591, 613, 347, 149), (613, 617, 554, 347), (617, 561, 584, 554), (561, 556, 578, 584), (554, 584, 594, 575), (347, 554, 575, 598), (598, 575, 615, 590), (594, 593, 592, 606), (575, 594, 606, 615), (615, 606, 614, 595), (606, 592, 604, 614), (592, 611, 616, 604), (616, 572, 603, 599), (609, 603, 632, 633), (614, 604, 602, 601), (604, 616, 599, 602), (601, 602, 608, 605), (579, 610, 582, 139), (602, 599, 607, 608), (599, 603, 609, 607), (607, 609, 622, 571), (608, 607, 571, 567), (633, 632, 629, 627), (627, 629, 631, 624), (576, 622, 623, 636), (636, 623, 635, 645), (645, 635, 620, 639), (641, 625, 574, 638), (638, 574, 646, 577), (577, 646, 643, 644), (625, 576, 636, 574), (574, 636, 645, 646), (646, 645, 639, 643), (579, 641, 638, 640), (640, 638, 577, 647), (647, 577, 644, 642), (637, 610, 634, 648), (610, 579, 640, 634), (634, 640, 647, 654), (654, 647, 642, 652), (649, 654, 652, 655), (648, 634, 654, 649), (651, 648, 649, 657), (659, 637, 648, 651), (657, 649, 655, 650), (581, 657, 650, 658), (653, 651, 657, 581), (558, 659, 651, 653), (600, 558, 653, 660), (660, 653, 581, 585), (585, 581, 658, 580), (656, 660, 585, 662), (663, 600, 660, 656), (586, 663, 656, 664), (664, 656, 662, 665), (662, 585, 580, 666), (665, 662, 666, 667), (668, 665, 667, 669), (661, 668, 669, 670), (684, 661, 670, 672), (671, 684, 672, 673), (677, 676, 684, 671), (678, 680, 676, 677), (220, 247, 248, 32), (275, 586, 664, 674), (674, 664, 665, 668), (679, 674, 668, 661), (676, 679, 661, 684), (680, 681, 679, 676), (681, 275, 674, 679), (683, 238, 257, 200)])
me_cube.polygons.foreach_set('material_index', [1, 1, 1, 1, 1, 1, 1, 1, 1, 1, 3, 3, 3, 3, 3, 3, 3, 3, 3, 3, 3, 3, 3, 3, 3, 3, 3, 3, 3, 3, 3, 3, 3, 3, 3, 3, 3, 3, 3, 3, 3, 3, 3, 1, 1, 1, 1, 1, 1, 1, 1, 1, 1, 1, 1, 1, 1, 1, 1, 1, 1, 1, 1, 1, 1, 1, 1, 1, 1, 1, 1, 1, 1, 1, 1, 1, 1, 1, 1, 1, 1, 1, 1, 1, 1, 1, 1, 1, 1, 1, 1, 1, 1, 1, 1, 1, 1, 1, 1, 1, 3, 1, 1, 1, 1, 1, 1, 1, 3, 3, 3, 3, 3, 3, 3, 3, 3, 3, 3, 3, 3, 3, 3, 3, 3, 3, 3, 3, 3, 3, 3, 3, 3, 3, 3, 3, 3, 3, 3, 3, 3, 3, 3, 3, 3, 3, 3, 3, 3, 3, 3, 3, 3, 3, 3, 3, 3, 3, 3, 3, 3, 3, 3, 3, 1, 1, 1, 1, 1, 1, 1, 1, 1, 1, 3, 3, 3, 3, 3, 3, 3, 3, 3, 3, 3, 3, 3, 3, 3, 3, 3, 3, 3, 3, 3, 3, 3, 3, 3, 3, 3, 1, 3, 3, 3, 3, 3, 3, 3, 3, 3, 3, 3, 3, 3, 3, 3, 3, 3, 3, 3, 3, 3, 3, 3, 3, 3, 3, 3, 3, 1, 1, 1, 1, 1, 1, 1, 1, 1, 1, 1, 1, 1, 1, 1, 1, 1, 1, 1, 1, 1, 1, 1, 1, 1, 1, 1, 1, 1, 1, 1, 1, 1, 1, 1, 1, 1, 1, 1, 1, 1, 1, 1, 1, 1, 1, 1, 1, 1, 1, 1, 1, 1, 1, 1, 1, 1, 1, 1, 1, 1, 1, 1, 1, 1, 1, 1, 1, 1, 1, 1, 1, 1, 1, 1, 1, 1, 1, 1, 1, 1, 1, 1, 1, 1, 1, 1, 1, 1, 1, 1, 1, 1, 1, 1, 1, 1, 1, 1, 1, 1, 1, 1, 1, 1, 1, 1, 1, 1, 3, 3, 3, 3, 1, 1, 3, 3, 3, 3, 3, 1, 3, 3, 3, 3, 3, 3, 1, 3, 3, 3, 3, 3, 3, 3, 3, 3, 3, 3, 3, 3, 3, 3, 3, 3, 3, 3, 3, 3, 3, 3, 1, 1, 1, 1, 1, 1, 1, 1, 1, 1, 1, 1, 1, 1, 1, 1, 1, 1, 1, 1, 1, 1, 1, 1, 1, 1, 1, 1, 1, 1, 1, 1, 1, 1, 1, 1, 1, 1, 1, 1, 1, 1, 1, 1, 1, 1, 1, 1, 1, 1, 1, 1, 1, 1, 1, 1, 1, 1, 1, 3, 3, 3, 3, 3, 3, 3, 3, 3, 3, 3, 3, 3, 3, 3, 3, 3, 3, 3, 3, 3, 3, 3, 3, 3, 3, 3, 3, 3, 3, 3, 3, 3, 3, 3, 3, 3, 3, 3, 3, 3, 3, 3, 3, 3, 3, 3, 3, 3, 3, 3, 3, 3, 3, 3, 3, 3, 3, 3, 3, 3, 3, 3, 3, 3, 3, 3, 3, 3, 3, 3, 3, 3, 3, 3, 3, 3, 3, 3, 3, 3, 3, 3, 3, 3, 3, 3, 3, 3, 3, 3, 3, 3, 3, 3, 3, 3, 3, 3, 3, 3, 3, 3, 3, 3, 3, 3, 3, 3, 3, 3, 3, 3, 3, 3, 3, 3, 3, 3, 3, 3, 3, 3, 3, 3, 3, 3, 3, 3, 3, 3, 3, 3, 3, 3, 3, 3, 3, 3, 3, 3, 3, 3, 3, 3, 3, 3, 3, 3, 3, 3, 3, 3, 3, 3, 3, 3, 3, 3, 3, 3, 3, 3, 3, 3, 3, 3, 3, 3, 3, 3, 3, 3, 3, 3, 3, 3, 3, 3, 3, 3, 3, 3, 3, 3, 3, 3, 3, 3, 3, 3, 3, 3])
_uv = me_cube.uv_layers.new(name='UVMap')
_uv.uv.foreach_set('vector', [0.1876, 0.8751, 0.2499, 0.8751, 0.2499, 0.9374, 0.1876, 0.9374, 0.1876, 0.8751, 0.2499, 0.8751, 0.2499, 0.9374, 0.1876, 0.9374, 0.1876, 0.8751, 0.2499, 0.8751, 0.2499, 0.9374, 0.1876, 0.9374, 0.1876, 0.8751, 0.2499, 0.8751, 0.2499, 0.9374, 0.1876, 0.9374, 0.2501, 0.8751, 0.3124, 0.8751, 0.3124, 0.9374, 0.2501, 0.9374, 0.2501, 0.8751, 0.3124, 0.8751, 0.3124, 0.9374, 0.2501, 0.9374, 0.2501, 0.8751, 0.3124, 0.8751, 0.3124, 0.9374, 0.2501, 0.9374, 0.2501, 0.8751, 0.3124, 0.8751, 0.3124, 0.9374, 0.2501, 0.9374, 0.2501, 0.8751, 0.3124, 0.8751, 0.3124, 0.9374, 0.2501, 0.9374, 0.1876, 0.8751, 0.2499, 0.8751, 0.2499, 0.9374, 0.1876, 0.9374, 0.2501, 0.8751, 0.3124, 0.8751, 0.3124, 0.9374, 0.2501, 0.9374, 0.2501, 0.8751, 0.3124, 0.8751, 0.3124, 0.9374, 0.2501, 0.9374, 0.2501, 0.8751, 0.3124, 0.8751, 0.3124, 0.9374, 0.2501, 0.9374, 0.2501, 0.8751, 0.3124, 0.8751, 0.3124, 0.9374, 0.2501, 0.9374, 0.2501, 0.8751, 0.3124, 0.8751, 0.3124, 0.9374, 0.2501, 0.9374, 0.0626, 0.8751, 0.1249, 0.8751, 0.1249, 0.9374, 0.0626, 0.9374, 0.0626, 0.8751, 0.1249, 0.8751, 0.1249, 0.9374, 0.0626, 0.9374, 0.0626, 0.8751, 0.1249, 0.8751, 0.1249, 0.9374, 0.0626, 0.9374, 0.0626, 0.8751, 0.1249, 0.8751, 0.1249, 0.9374, 0.0626, 0.9374, 0.0626, 0.8751, 0.1249, 0.8751, 0.1249, 0.9374, 0.0626, 0.9374, 0.0626, 0.8751, 0.1249, 0.8751, 0.1249, 0.9374, 0.0626, 0.9374, 0.0626, 0.8751, 0.1249, 0.8751, 0.1249, 0.9374, 0.0626, 0.9374, 0.0626, 0.8751, 0.1249, 0.8751, 0.1249, 0.9374, 0.0626, 0.9374, 0.0626, 0.8751, 0.1249, 0.8751, 0.1249, 0.9374, 0.0626, 0.9374, 0.0626, 0.8751, 0.1249, 0.8751, 0.1249, 0.9374, 0.0626, 0.9374, 0.0626, 0.8751, 0.1249, 0.8751, 0.1249, 0.9374, 0.0626, 0.9374, 0.0626, 0.8751, 0.1249, 0.8751, 0.1249, 0.9374, 0.0626, 0.9374, 0.0626, 0.8751, 0.1249, 0.8751, 0.1249, 0.9374, 0.0626, 0.9374, 0.0626, 0.8751, 0.1249, 0.8751, 0.1249, 0.9374, 0.0626, 0.9374, 0.0626, 0.8751, 0.1249, 0.8751, 0.1249, 0.9374, 0.0626, 0.9374, 0.0626, 0.8751, 0.1249, 0.8751, 0.1249, 0.9374, 0.0626, 0.9374, 0.0626, 0.8751, 0.1249, 0.8751, 0.1249, 0.9374, 0.0626, 0.9374, 0.0626, 0.8751, 0.1249, 0.8751, 0.1249, 0.9374, 0.0626, 0.9374, 0.0626, 0.8751, 0.1249, 0.8751, 0.1249, 0.9374, 0.0626, 0.9374, 0.0626, 0.8751, 0.1249, 0.8751, 0.1249, 0.9374, 0.0626, 0.9374, 0.0626, 0.8751, 0.1249, 0.8751, 0.1249, 0.9374, 0.0626, 0.9374, 0.0626, 0.8751, 0.1249, 0.8751, 0.1249, 0.9374, 0.0626, 0.9374, 0.0626, 0.8751, 0.1249, 0.8751, 0.1249, 0.9374, 0.0626, 0.9374, 0.0626, 0.8751, 0.1249, 0.8751, 0.1249, 0.9374, 0.0626, 0.9374, 0.1876, 0.8751, 0.2499, 0.8751, 0.2499, 0.9374, 0.1876, 0.9374, 0.1876, 0.8751, 0.2499, 0.8751, 0.2499, 0.9374, 0.1876, 0.9374, 0.1876, 0.8751, 0.2499, 0.8751, 0.2499, 0.9374, 0.1876, 0.9374, 0.1876, 0.8751, 0.2499, 0.8751, 0.2499, 0.9374, 0.1876, 0.9374, 0.6251, 0.5626, 0.6874, 0.5626, 0.6874, 0.6249, 0.6251, 0.6249, 0.6251, 0.5626, 0.6874, 0.5626, 0.6874, 0.6249, 0.6251, 0.6249, 0.6251, 0.5626, 0.6874, 0.5626, 0.6874, 0.6249, 0.6251, 0.6249, 0.6251, 0.5626, 0.6874, 0.5626, 0.6874, 0.6249, 0.6251, 0.6249, 0.6251, 0.5626, 0.6874, 0.5626, 0.6874, 0.6249, 0.6251, 0.6249, 0.6251, 0.5626, 0.6874, 0.5626, 0.6874, 0.6249, 0.6251, 0.6249, 0.6251, 0.5626, 0.6874, 0.5626, 0.6874, 0.6249, 0.6251, 0.6249, 0.6251, 0.5626, 0.6874, 0.5626, 0.6874, 0.6249, 0.6251, 0.6249, 0.6251, 0.5626, 0.6874, 0.5626, 0.6874, 0.6249, 0.6251, 0.6249, 0.6251, 0.5626, 0.6874, 0.5626, 0.6874, 0.6249, 0.6251, 0.6249, 0.6251, 0.5626, 0.6874, 0.5626, 0.6874, 0.6249, 0.6251, 0.6249, 0.6251, 0.5626, 0.6874, 0.5626, 0.6874, 0.6249, 0.6251, 0.6249, 0.6251, 0.5626, 0.6874, 0.5626, 0.6874, 0.6249, 0.6251, 0.6249, 0.6251, 0.5626, 0.6874, 0.5626, 0.6874, 0.6249, 0.6251, 0.6249, 0.6251, 0.5626, 0.6874, 0.5626, 0.6874, 0.6249, 0.6251, 0.6249, 0.6251, 0.5626, 0.6874, 0.5626, 0.6874, 0.6249, 0.6251, 0.6249, 0.6251, 0.5626, 0.6874, 0.5626, 0.6874, 0.6249, 0.6251, 0.6249, 0.6251, 0.5626, 0.6874, 0.5626, 0.6874, 0.6249, 0.6251, 0.6249, 0.6251, 0.5626, 0.6874, 0.5626, 0.6874, 0.6249, 0.6251, 0.6249, 0.6251, 0.5626, 0.6874, 0.5626, 0.6874, 0.6249, 0.6251, 0.6249, 0.6251, 0.5626, 0.6874, 0.5626, 0.6874, 0.6249, 0.6251, 0.6249, 0.6251, 0.5626, 0.6874, 0.5626, 0.6874, 0.6249, 0.6251, 0.6249, 0.6251, 0.5626, 0.6874, 0.5626, 0.6874, 0.6249, 0.6251, 0.6249, 0.6251, 0.5626, 0.6874, 0.5626, 0.6874, 0.6249, 0.6251, 0.6249, 0.6251, 0.5626, 0.6874, 0.5626, 0.6874, 0.6249, 0.6251, 0.6249, 0.6251, 0.5626, 0.6874, 0.5626, 0.6874, 0.6249, 0.6251, 0.6249, 0.6251, 0.5626, 0.6874, 0.5626, 0.6874, 0.6249, 0.6251, 0.6249, 0.6251, 0.5626, 0.6874, 0.5626, 0.6874, 0.6249, 0.6251, 0.6249, 0.6251, 0.5626, 0.6874, 0.5626, 0.6874, 0.6249, 0.6251, 0.6249, 0.6251, 0.5626, 0.6874, 0.5626, 0.6874, 0.6249, 0.6251, 0.6249, 0.6251, 0.5626, 0.6874, 0.5626, 0.6874, 0.6249, 0.6251, 0.6249, 0.6251, 0.5626, 0.6874, 0.5626, 0.6874, 0.6249, 0.6251, 0.6249, 0.6251, 0.5626, 0.6874, 0.5626, 0.6874, 0.6249, 0.6251, 0.6249, 0.6251, 0.5626, 0.6874, 0.5626, 0.6874, 0.6249, 0.6251, 0.6249, 0.6251, 0.5626, 0.6874, 0.5626, 0.6874, 0.6249, 0.6251, 0.6249, 0.6251, 0.5626, 0.6874, 0.5626, 0.6874, 0.6249, 0.6251, 0.6249, 0.6251, 0.5626, 0.6874, 0.5626, 0.6874, 0.6249, 0.6251, 0.6249, 0.6251, 0.5626, 0.6874, 0.5626, 0.6874, 0.6249, 0.6251, 0.6249, 0.6251, 0.5626, 0.6874, 0.5626, 0.6874, 0.6249, 0.6251, 0.6249, 0.6251, 0.5626, 0.6874, 0.5626, 0.6874, 0.6249, 0.6251, 0.6249, 0.6251, 0.5626, 0.6874, 0.5626, 0.6874, 0.6249, 0.6251, 0.6249, 0.6251, 0.5626, 0.6874, 0.5626, 0.6874, 0.6249, 0.6251, 0.6249, 0.6251, 0.5626, 0.6874, 0.5626, 0.6874, 0.6249, 0.6251, 0.6249, 0.6251, 0.5626, 0.6874, 0.5626, 0.6874, 0.6249, 0.6251, 0.6249, 0.6251, 0.5626, 0.6874, 0.5626, 0.6874, 0.6249, 0.6251, 0.6249, 0.6251, 0.5626, 0.6874, 0.5626, 0.6874, 0.6249, 0.6251, 0.6249, 0.6251, 0.5626, 0.6874, 0.5626, 0.6874, 0.6249, 0.6251, 0.6249, 0.6251, 0.5626, 0.6874, 0.5626, 0.6874, 0.6249, 0.6251, 0.6249, 0.6251, 0.5626, 0.6874, 0.5626, 0.6874, 0.6249, 0.6251, 0.6249, 0.6251, 0.5626, 0.6874, 0.5626, 0.6874, 0.6249, 0.6251, 0.6249, 0.6251, 0.5626, 0.6874, 0.5626, 0.6874, 0.6249, 0.6251, 0.6249, 0.6251, 0.5626, 0.6874, 0.5626, 0.6874, 0.6249, 0.6251, 0.6249, 0.6251, 0.5626, 0.6874, 0.5626, 0.6874, 0.6249, 0.6251, 0.6249, 0.6251, 0.5626, 0.6874, 0.5626, 0.6874, 0.6249, 0.6251, 0.6249, 0.6251, 0.5626, 0.6874, 0.5626, 0.6874, 0.6249, 0.6251, 0.6249, 0.6251, 0.5626, 0.6874, 0.5626, 0.6874, 0.6249, 0.6251, 0.6249, 0.6251, 0.5626, 0.6874, 0.5626, 0.6874, 0.6249, 0.6251, 0.6249, 0.2501, 0.8751, 0.3124, 0.8751, 0.3124, 0.9374, 0.2501, 0.9374, 0.6251, 0.5626, 0.6874, 0.5626, 0.6874, 0.6249, 0.6251, 0.6249, 0.6251, 0.5626, 0.6874, 0.5626, 0.6874, 0.6249, 0.6251, 0.6249, 0.6251, 0.5626, 0.6874, 0.5626, 0.6874, 0.6249, 0.6251, 0.6249, 0.6251, 0.5626, 0.6874, 0.5626, 0.6874, 0.6249, 0.6251, 0.6249, 0.6251, 0.5626, 0.6874, 0.5626, 0.6874, 0.6249, 0.6251, 0.6249, 0.6251, 0.5626, 0.6874, 0.5626, 0.6874, 0.6249, 0.6251, 0.6249, 0.6251, 0.5626, 0.6874, 0.5626, 0.6874, 0.6249, 0.6251, 0.6249, 0.2501, 0.8751, 0.3124, 0.8751, 0.3124, 0.9374, 0.2501, 0.9374, 0.2501, 0.8751, 0.3124, 0.8751, 0.3124, 0.9374, 0.2501, 0.9374, 0.2501, 0.8751, 0.3124, 0.8751, 0.3124, 0.9374, 0.2501, 0.9374, 0.0626, 0.8751, 0.1249, 0.8751, 0.1249, 0.9374, 0.0626, 0.9374, 0.0626, 0.8751, 0.1249, 0.8751, 0.1249, 0.9374, 0.0626, 0.9374, 0.0626, 0.8751, 0.1249, 0.8751, 0.1249, 0.9374, 0.0626, 0.9374, 0.0626, 0.8751, 0.1249, 0.8751, 0.1249, 0.9374, 0.0626, 0.9374, 0.0626, 0.8751, 0.1249, 0.8751, 0.1249, 0.9374, 0.0626, 0.9374, 0.0626, 0.8751, 0.1249, 0.8751, 0.1249, 0.9374, 0.0626, 0.9374, 0.0626, 0.8751, 0.1249, 0.8751, 0.1249, 0.9374, 0.0626, 0.9374, 0.0626, 0.8751, 0.1249, 0.8751, 0.1249, 0.9374, 0.0626, 0.9374, 0.0626, 0.8751, 0.1249, 0.8751, 0.1249, 0.9374, 0.0626, 0.9374, 0.0626, 0.8751, 0.1249, 0.8751, 0.1249, 0.9374, 0.0626, 0.9374, 0.0626, 0.8751, 0.1249, 0.8751, 0.1249, 0.9374, 0.0626, 0.9374, 0.0626, 0.8751, 0.1249, 0.8751, 0.1249, 0.9374, 0.0626, 0.9374, 0.0626, 0.8751, 0.1249, 0.8751, 0.1249, 0.9374, 0.0626, 0.9374, 0.0626, 0.8751, 0.1249, 0.8751, 0.1249, 0.9374, 0.0626, 0.9374, 0.0626, 0.8751, 0.1249, 0.8751, 0.1249, 0.9374, 0.0626, 0.9374, 0.0626, 0.8751, 0.1249, 0.8751, 0.1249, 0.9374, 0.0626, 0.9374, 0.1876, 0.8751, 0.2499, 0.8751, 0.2499, 0.9374, 0.1876, 0.9374, 0.1876, 0.8751, 0.2499, 0.8751, 0.2499, 0.9374, 0.1876, 0.9374, 0.1876, 0.8751, 0.2499, 0.8751, 0.2499, 0.9374, 0.1876, 0.9374, 0.1876, 0.8751, 0.2499, 0.8751, 0.2499, 0.9374, 0.1876, 0.9374, 0.0626, 0.8751, 0.1249, 0.8751, 0.1249, 0.9374, 0.0626, 0.9374, 0.0626, 0.8751, 0.1249, 0.8751, 0.1249, 0.9374, 0.0626, 0.9374, 0.0626, 0.8751, 0.1249, 0.8751, 0.1249, 0.9374, 0.0626, 0.9374, 0.0626, 0.8751, 0.1249, 0.8751, 0.1249, 0.9374, 0.0626, 0.9374, 0.0626, 0.8751, 0.1249, 0.8751, 0.1249, 0.9374, 0.0626, 0.9374, 0.0626, 0.8751, 0.1249, 0.8751, 0.1249, 0.9374, 0.0626, 0.9374, 0.0626, 0.8751, 0.1249, 0.8751, 0.1249, 0.9374, 0.0626, 0.9374, 0.0626, 0.8751, 0.1249, 0.8751, 0.1249, 0.9374, 0.0626, 0.9374, 0.0626, 0.8751, 0.1249, 0.8751, 0.1249, 0.9374, 0.0626, 0.9374, 0.0626, 0.8751, 0.1249, 0.8751, 0.1249, 0.9374, 0.0626, 0.9374, 0.0626, 0.8751, 0.1249, 0.8751, 0.1249, 0.9374, 0.0626, 0.9374, 0.0626, 0.8751, 0.1249, 0.8751, 0.1249, 0.9374, 0.0626, 0.9374, 0.0626, 0.8751, 0.1249, 0.8751, 0.1249, 0.9374, 0.0626, 0.9374, 0.1876, 0.8751, 0.2499, 0.8751, 0.2499, 0.9374, 0.1876, 0.9374, 0.1876, 0.8751, 0.2499, 0.8751, 0.2499, 0.9374, 0.1876, 0.9374, 0.1876, 0.8751, 0.2499, 0.8751, 0.2499, 0.9374, 0.1876, 0.9374, 0.1876, 0.8751, 0.2499, 0.8751, 0.2499, 0.9374, 0.1876, 0.9374, 0.0626, 0.8751, 0.1249, 0.8751, 0.1249, 0.9374, 0.0626, 0.9374, 0.0626, 0.8751, 0.1249, 0.8751, 0.1249, 0.9374, 0.0626, 0.9374, 0.0626, 0.8751, 0.1249, 0.8751, 0.1249, 0.9374, 0.0626, 0.9374, 0.0626, 0.8751, 0.1249, 0.8751, 0.1249, 0.9374, 0.0626, 0.9374, 0.0626, 0.8751, 0.1249, 0.8751, 0.1249, 0.9374, 0.0626, 0.9374, 0.0626, 0.8751, 0.1249, 0.8751, 0.1249, 0.9374, 0.0626, 0.9374, 0.0626, 0.8751, 0.1249, 0.8751, 0.1249, 0.9374, 0.0626, 0.9374, 0.0626, 0.8751, 0.1249, 0.8751, 0.1249, 0.9374, 0.0626, 0.9374, 0.0626, 0.8751, 0.1249, 0.8751, 0.1249, 0.9374, 0.0626, 0.9374, 0.0626, 0.8751, 0.1249, 0.8751, 0.1249, 0.9374, 0.0626, 0.9374, 0.0626, 0.8751, 0.1249, 0.8751, 0.1249, 0.9374, 0.0626, 0.9374, 0.0626, 0.8751, 0.1249, 0.8751, 0.1249, 0.9374, 0.0626, 0.9374, 0.0626, 0.8751, 0.1249, 0.8751, 0.1249, 0.9374, 0.0626, 0.9374, 0.0626, 0.8751, 0.1249, 0.8751, 0.1249, 0.9374, 0.0626, 0.9374, 0.0626, 0.8751, 0.1249, 0.8751, 0.1249, 0.9374, 0.0626, 0.9374, 0.1876, 0.8751, 0.2499, 0.8751, 0.2499, 0.9374, 0.1876, 0.9374, 0.2501, 0.8751, 0.3124, 0.8751, 0.3124, 0.9374, 0.2501, 0.9374, 0.2501, 0.8751, 0.3124, 0.8751, 0.3124, 0.9374, 0.2501, 0.9374, 0.2501, 0.8751, 0.3124, 0.8751, 0.3124, 0.9374, 0.2501, 0.9374, 0.2501, 0.8751, 0.3124, 0.8751, 0.3124, 0.9374, 0.2501, 0.9374, 0.2501, 0.8751, 0.3124, 0.8751, 0.3124, 0.9374, 0.2501, 0.9374, 0.1876, 0.8751, 0.2499, 0.8751, 0.2499, 0.9374, 0.1876, 0.9374, 0.1876, 0.8751, 0.2499, 0.8751, 0.2499, 0.9374, 0.1876, 0.9374, 0.1876, 0.8751, 0.2499, 0.8751, 0.2499, 0.9374, 0.1876, 0.9374, 0.1876, 0.8751, 0.2499, 0.8751, 0.2499, 0.9374, 0.1876, 0.9374, 0.1876, 0.8751, 0.2499, 0.8751, 0.2499, 0.9374, 0.1876, 0.9374, 0.2501, 0.8751, 0.3124, 0.8751, 0.3124, 0.9374, 0.2501, 0.9374, 0.2501, 0.8751, 0.3124, 0.8751, 0.3124, 0.9374, 0.2501, 0.9374, 0.2501, 0.8751, 0.3124, 0.8751, 0.3124, 0.9374, 0.2501, 0.9374, 0.2501, 0.8751, 0.3124, 0.8751, 0.3124, 0.9374, 0.2501, 0.9374, 0.2501, 0.8751, 0.3124, 0.8751, 0.3124, 0.9374, 0.2501, 0.9374, 0.0626, 0.8751, 0.1249, 0.8751, 0.1249, 0.9374, 0.0626, 0.9374, 0.0626, 0.8751, 0.1249, 0.8751, 0.1249, 0.9374, 0.0626, 0.9374, 0.0626, 0.8751, 0.1249, 0.8751, 0.1249, 0.9374, 0.0626, 0.9374, 0.0626, 0.8751, 0.1249, 0.8751, 0.1249, 0.9374, 0.0626, 0.9374, 0.0626, 0.8751, 0.1249, 0.8751, 0.1249, 0.9374, 0.0626, 0.9374, 0.0626, 0.8751, 0.1249, 0.8751, 0.1249, 0.9374, 0.0626, 0.9374, 0.0626, 0.8751, 0.1249, 0.8751, 0.1249, 0.9374, 0.0626, 0.9374, 0.0626, 0.8751, 0.1249, 0.8751, 0.1249, 0.9374, 0.0626, 0.9374, 0.0626, 0.8751, 0.1249, 0.8751, 0.1249, 0.9374, 0.0626, 0.9374, 0.0626, 0.8751, 0.1249, 0.8751, 0.1249, 0.9374, 0.0626, 0.9374, 0.0626, 0.8751, 0.1249, 0.8751, 0.1249, 0.9374, 0.0626, 0.9374, 0.0626, 0.8751, 0.1249, 0.8751, 0.1249, 0.9374, 0.0626, 0.9374, 0.0626, 0.8751, 0.1249, 0.8751, 0.1249, 0.9374, 0.0626, 0.9374, 0.0626, 0.8751, 0.1249, 0.8751, 0.1249, 0.9374, 0.0626, 0.9374, 0.0626, 0.8751, 0.1249, 0.8751, 0.1249, 0.9374, 0.0626, 0.9374, 0.0626, 0.8751, 0.1249, 0.8751, 0.1249, 0.9374, 0.0626, 0.9374, 0.0626, 0.8751, 0.1249, 0.8751, 0.1249, 0.9374, 0.0626, 0.9374, 0.0626, 0.8751, 0.1249, 0.8751, 0.1249, 0.9374, 0.0626, 0.9374, 0.0626, 0.8751, 0.1249, 0.8751, 0.1249, 0.9374, 0.0626, 0.9374, 0.0626, 0.8751, 0.1249, 0.8751, 0.1249, 0.9374, 0.0626, 0.9374, 0.0626, 0.8751, 0.1249, 0.8751, 0.1249, 0.9374, 0.0626, 0.9374, 0.0626, 0.8751, 0.1249, 0.8751, 0.1249, 0.9374, 0.0626, 0.9374, 0.0626, 0.8751, 0.1249, 0.8751, 0.1249, 0.9374, 0.0626, 0.9374, 0.0626, 0.8751, 0.1249, 0.8751, 0.1249, 0.9374, 0.0626, 0.9374, 0.1876, 0.8751, 0.2499, 0.8751, 0.2499, 0.9374, 0.1876, 0.9374, 0.1876, 0.8751, 0.2499, 0.8751, 0.2499, 0.9374, 0.1876, 0.9374, 0.1876, 0.8751, 0.2499, 0.8751, 0.2499, 0.9374, 0.1876, 0.9374, 0.1876, 0.8751, 0.2499, 0.8751, 0.2499, 0.9374, 0.1876, 0.9374, 0.2501, 0.8751, 0.3124, 0.8751, 0.3124, 0.9374, 0.2501, 0.9374, 0.1876, 0.8751, 0.2499, 0.8751, 0.2499, 0.9374, 0.1876, 0.9374, 0.2501, 0.8751, 0.3124, 0.8751, 0.3124, 0.9374, 0.2501, 0.9374, 0.2501, 0.8751, 0.3124, 0.8751, 0.3124, 0.9374, 0.2501, 0.9374, 0.0626, 0.8751, 0.1249, 0.8751, 0.1249, 0.9374, 0.0626, 0.9374, 0.0626, 0.8751, 0.1249, 0.8751, 0.1249, 0.9374, 0.0626, 0.9374, 0.0626, 0.8751, 0.1249, 0.8751, 0.1249, 0.9374, 0.0626, 0.9374, 0.0626, 0.8751, 0.1249, 0.8751, 0.1249, 0.9374, 0.0626, 0.9374, 0.0626, 0.8751, 0.1249, 0.8751, 0.1249, 0.9374, 0.0626, 0.9374, 0.0626, 0.8751, 0.1249, 0.8751, 0.1249, 0.9374, 0.0626, 0.9374, 0.0626, 0.8751, 0.1249, 0.8751, 0.1249, 0.9374, 0.0626, 0.9374, 0.2501, 0.8751, 0.3124, 0.8751, 0.3124, 0.9374, 0.2501, 0.9374, 0.1876, 0.8751, 0.2499, 0.8751, 0.2499, 0.9374, 0.1876, 0.9374, 0.2501, 0.8751, 0.3124, 0.8751, 0.3124, 0.9374, 0.2501, 0.9374, 0.1876, 0.8751, 0.2499, 0.8751, 0.2499, 0.9374, 0.1876, 0.9374, 0.0626, 0.8751, 0.1249, 0.8751, 0.1249, 0.9374, 0.0626, 0.9374, 0.0626, 0.8751, 0.1249, 0.8751, 0.1249, 0.9374, 0.0626, 0.9374, 0.0626, 0.8751, 0.1249, 0.8751, 0.1249, 0.9374, 0.0626, 0.9374, 0.0626, 0.8751, 0.1249, 0.8751, 0.1249, 0.9374, 0.0626, 0.9374, 0.0626, 0.8751, 0.1249, 0.8751, 0.1249, 0.9374, 0.0626, 0.9374, 0.0626, 0.8751, 0.1249, 0.8751, 0.1249, 0.9374, 0.0626, 0.9374, 0.0626, 0.8751, 0.1249, 0.8751, 0.1249, 0.9374, 0.0626, 0.9374, 0.0626, 0.8751, 0.1249, 0.8751, 0.1249, 0.9374, 0.0626, 0.9374, 0.6251, 0.5626, 0.6874, 0.5626, 0.6874, 0.6249, 0.6251, 0.6249, 0.6251, 0.5626, 0.6874, 0.5626, 0.6874, 0.6249, 0.6251, 0.6249, 0.6251, 0.5626, 0.6874, 0.5626, 0.6874, 0.6249, 0.6251, 0.6249, 0.6251, 0.5626, 0.6874, 0.5626, 0.6874, 0.6249, 0.6251, 0.6249, 0.6251, 0.5626, 0.6874, 0.5626, 0.6874, 0.6249, 0.6251, 0.6249, 0.6251, 0.5626, 0.6874, 0.5626, 0.6874, 0.6249, 0.6251, 0.6249, 0.6251, 0.5626, 0.6874, 0.5626, 0.6874, 0.6249, 0.6251, 0.6249, 0.6251, 0.5626, 0.6874, 0.5626, 0.6874, 0.6249, 0.6251, 0.6249, 0.6251, 0.5626, 0.6874, 0.5626, 0.6874, 0.6249, 0.6251, 0.6249, 0.6251, 0.5626, 0.6874, 0.5626, 0.6874, 0.6249, 0.6251, 0.6249, 0.6251, 0.5626, 0.6874, 0.5626, 0.6874, 0.6249, 0.6251, 0.6249, 0.6251, 0.5626, 0.6874, 0.5626, 0.6874, 0.6249, 0.6251, 0.6249, 0.6251, 0.5626, 0.6874, 0.5626, 0.6874, 0.6249, 0.6251, 0.6249, 0.6251, 0.5626, 0.6874, 0.5626, 0.6874, 0.6249, 0.6251, 0.6249, 0.6251, 0.5626, 0.6874, 0.5626, 0.6874, 0.6249, 0.6251, 0.6249, 0.6251, 0.5626, 0.6874, 0.5626, 0.6874, 0.6249, 0.6251, 0.6249, 0.6251, 0.5626, 0.6874, 0.5626, 0.6874, 0.6249, 0.6251, 0.6249, 0.6251, 0.5626, 0.6874, 0.5626, 0.6874, 0.6249, 0.6251, 0.6249, 0.6251, 0.5626, 0.6874, 0.5626, 0.6874, 0.6249, 0.6251, 0.6249, 0.6251, 0.5626, 0.6874, 0.5626, 0.6874, 0.6249, 0.6251, 0.6249, 0.6251, 0.5626, 0.6874, 0.5626, 0.6874, 0.6249, 0.6251, 0.6249, 0.6251, 0.5626, 0.6874, 0.5626, 0.6874, 0.6249, 0.6251, 0.6249, 0.6251, 0.5626, 0.6874, 0.5626, 0.6874, 0.6249, 0.6251, 0.6249, 0.6251, 0.5626, 0.6874, 0.5626, 0.6874, 0.6249, 0.6251, 0.6249, 0.6251, 0.5626, 0.6874, 0.5626, 0.6874, 0.6249, 0.6251, 0.6249, 0.6251, 0.5626, 0.6874, 0.5626, 0.6874, 0.6249, 0.6251, 0.6249, 0.6251, 0.5626, 0.6874, 0.5626, 0.6874, 0.6249, 0.6251, 0.6249, 0.6251, 0.5626, 0.6874, 0.5626, 0.6874, 0.6249, 0.6251, 0.6249, 0.6251, 0.5626, 0.6874, 0.5626, 0.6874, 0.6249, 0.6251, 0.6249, 0.6251, 0.5626, 0.6874, 0.5626, 0.6874, 0.6249, 0.6251, 0.6249, 0.6251, 0.5626, 0.6874, 0.5626, 0.6874, 0.6249, 0.6251, 0.6249, 0.6251, 0.5626, 0.6874, 0.5626, 0.6874, 0.6249, 0.6251, 0.6249, 0.6251, 0.5626, 0.6874, 0.5626, 0.6874, 0.6249, 0.6251, 0.6249, 0.6251, 0.5626, 0.6874, 0.5626, 0.6874, 0.6249, 0.6251, 0.6249, 0.6251, 0.5626, 0.6874, 0.5626, 0.6874, 0.6249, 0.6251, 0.6249, 0.6251, 0.5626, 0.6874, 0.5626, 0.6874, 0.6249, 0.6251, 0.6249, 0.6251, 0.5626, 0.6874, 0.5626, 0.6874, 0.6249, 0.6251, 0.6249, 0.6251, 0.5626, 0.6874, 0.5626, 0.6874, 0.6249, 0.6251, 0.6249, 0.6251, 0.5626, 0.6874, 0.5626, 0.6874, 0.6249, 0.6251, 0.6249, 0.6251, 0.5626, 0.6874, 0.5626, 0.6874, 0.6249, 0.6251, 0.6249, 0.6251, 0.5626, 0.6874, 0.5626, 0.6874, 0.6249, 0.6251, 0.6249, 0.6251, 0.5626, 0.6874, 0.5626, 0.6874, 0.6249, 0.6251, 0.6249, 0.6251, 0.5626, 0.6874, 0.5626, 0.6874, 0.6249, 0.6251, 0.6249, 0.6251, 0.5626, 0.6874, 0.5626, 0.6874, 0.6249, 0.6251, 0.6249, 0.6251, 0.5626, 0.6874, 0.5626, 0.6874, 0.6249, 0.6251, 0.6249, 0.6251, 0.5626, 0.6874, 0.5626, 0.6874, 0.6249, 0.6251, 0.6249, 0.6251, 0.5626, 0.6874, 0.5626, 0.6874, 0.6249, 0.6251, 0.6249, 0.6251, 0.5626, 0.6874, 0.5626, 0.6874, 0.6249, 0.6251, 0.6249, 0.6251, 0.5626, 0.6874, 0.5626, 0.6874, 0.6249, 0.6251, 0.6249, 0.6251, 0.5626, 0.6874, 0.5626, 0.6874, 0.6249, 0.6251, 0.6249, 0.6251, 0.5626, 0.6874, 0.5626, 0.6874, 0.6249, 0.6251, 0.6249, 0.6251, 0.5626, 0.6874, 0.5626, 0.6874, 0.6249, 0.6251, 0.6249, 0.6251, 0.5626, 0.6874, 0.5626, 0.6874, 0.6249, 0.6251, 0.6249, 0.6251, 0.5626, 0.6874, 0.5626, 0.6874, 0.6249, 0.6251, 0.6249, 0.6251, 0.5626, 0.6874, 0.5626, 0.6874, 0.6249, 0.6251, 0.6249, 0.6251, 0.5626, 0.6874, 0.5626, 0.6874, 0.6249, 0.6251, 0.6249, 0.6251, 0.5626, 0.6874, 0.5626, 0.6874, 0.6249, 0.6251, 0.6249, 0.6251, 0.5626, 0.6874, 0.5626, 0.6874, 0.6249, 0.6251, 0.6249, 0.6251, 0.5626, 0.6874, 0.5626, 0.6874, 0.6249, 0.6251, 0.6249, 0.6251, 0.5626, 0.6874, 0.5626, 0.6874, 0.6249, 0.6251, 0.6249, 0.6251, 0.5626, 0.6874, 0.5626, 0.6874, 0.6249, 0.6251, 0.6249, 0.6251, 0.5626, 0.6874, 0.5626, 0.6874, 0.6249, 0.6251, 0.6249, 0.6251, 0.5626, 0.6874, 0.5626, 0.6874, 0.6249, 0.6251, 0.6249, 0.6251, 0.5626, 0.6874, 0.5626, 0.6874, 0.6249, 0.6251, 0.6249, 0.1876, 0.8751, 0.2499, 0.8751, 0.2499, 0.9374, 0.1876, 0.9374, 0.1876, 0.8751, 0.2499, 0.8751, 0.2499, 0.9374, 0.1876, 0.9374, 0.1876, 0.8751, 0.2499, 0.8751, 0.2499, 0.9374, 0.1876, 0.9374, 0.1876, 0.8751, 0.2499, 0.8751, 0.2499, 0.9374, 0.1876, 0.9374, 0.1876, 0.8751, 0.2499, 0.8751, 0.2499, 0.9374, 0.1876, 0.9374, 0.0626, 0.8751, 0.1249, 0.8751, 0.1249, 0.9374, 0.0626, 0.9374, 0.0626, 0.8751, 0.1249, 0.8751, 0.1249, 0.9374, 0.0626, 0.9374, 0.0626, 0.8751, 0.1249, 0.8751, 0.1249, 0.9374, 0.0626, 0.9374, 0.0626, 0.8751, 0.1249, 0.8751, 0.1249, 0.9374, 0.0626, 0.9374, 0.0626, 0.8751, 0.1249, 0.8751, 0.1249, 0.9374, 0.0626, 0.9374, 0.0626, 0.8751, 0.1249, 0.8751, 0.1249, 0.9374, 0.0626, 0.9374, 0.2501, 0.8751, 0.3124, 0.8751, 0.3124, 0.9374, 0.2501, 0.9374, 0.0626, 0.8751, 0.1249, 0.8751, 0.1249, 0.9374, 0.0626, 0.9374, 0.0626, 0.8751, 0.1249, 0.8751, 0.1249, 0.9374, 0.0626, 0.9374, 0.0626, 0.8751, 0.1249, 0.8751, 0.1249, 0.9374, 0.0626, 0.9374, 0.0626, 0.8751, 0.1249, 0.8751, 0.1249, 0.9374, 0.0626, 0.9374, 0.0626, 0.8751, 0.1249, 0.8751, 0.1249, 0.9374, 0.0626, 0.9374, 0.0626, 0.8751, 0.1249, 0.8751, 0.1249, 0.9374, 0.0626, 0.9374, 0.0626, 0.8751, 0.1249, 0.8751, 0.1249, 0.9374, 0.0626, 0.9374, 0.0626, 0.8751, 0.1249, 0.8751, 0.1249, 0.9374, 0.0626, 0.9374, 0.0626, 0.8751, 0.1249, 0.8751, 0.1249, 0.9374, 0.0626, 0.9374, 0.0626, 0.8751, 0.1249, 0.8751, 0.1249, 0.9374, 0.0626, 0.9374, 0.0626, 0.8751, 0.1249, 0.8751, 0.1249, 0.9374, 0.0626, 0.9374, 0.0626, 0.8751, 0.1249, 0.8751, 0.1249, 0.9374, 0.0626, 0.9374, 0.0626, 0.8751, 0.1249, 0.8751, 0.1249, 0.9374, 0.0626, 0.9374, 0.0626, 0.8751, 0.1249, 0.8751, 0.1249, 0.9374, 0.0626, 0.9374, 0.0626, 0.8751, 0.1249, 0.8751, 0.1249, 0.9374, 0.0626, 0.9374, 0.0626, 0.8751, 0.1249, 0.8751, 0.1249, 0.9374, 0.0626, 0.9374, 0.0626, 0.8751, 0.1249, 0.8751, 0.1249, 0.9374, 0.0626, 0.9374, 0.0626, 0.8751, 0.1249, 0.8751, 0.1249, 0.9374, 0.0626, 0.9374, 0.2501, 0.8751, 0.3124, 0.8751, 0.3124, 0.9374, 0.2501, 0.9374, 0.2501, 0.8751, 0.3124, 0.8751, 0.3124, 0.9374, 0.2501, 0.9374, 0.2501, 0.8751, 0.3124, 0.8751, 0.3124, 0.9374, 0.2501, 0.9374, 0.0626, 0.8751, 0.1249, 0.8751, 0.1249, 0.9374, 0.0626, 0.9374, 0.0626, 0.8751, 0.1249, 0.8751, 0.1249, 0.9374, 0.0626, 0.9374, 0.0626, 0.8751, 0.1249, 0.8751, 0.1249, 0.9374, 0.0626, 0.9374, 0.0626, 0.8751, 0.1249, 0.8751, 0.1249, 0.9374, 0.0626, 0.9374, 0.0626, 0.8751, 0.1249, 0.8751, 0.1249, 0.9374, 0.0626, 0.9374, 0.0626, 0.8751, 0.1249, 0.8751, 0.1249, 0.9374, 0.0626, 0.9374, 0.0626, 0.8751, 0.1249, 0.8751, 0.1249, 0.9374, 0.0626, 0.9374, 0.0626, 0.8751, 0.1249, 0.8751, 0.1249, 0.9374, 0.0626, 0.9374, 0.0626, 0.8751, 0.1249, 0.8751, 0.1249, 0.9374, 0.0626, 0.9374, 0.0626, 0.8751, 0.1249, 0.8751, 0.1249, 0.9374, 0.0626, 0.9374, 0.0626, 0.8751, 0.1249, 0.8751, 0.1249, 0.9374, 0.0626, 0.9374, 0.0626, 0.8751, 0.1249, 0.8751, 0.1249, 0.9374, 0.0626, 0.9374, 0.6874, 0.5626, 0.6874, 0.6249, 0.6251, 0.6249, 0.6251, 0.5626, 0.6874, 0.5626, 0.6874, 0.6249, 0.6251, 0.6249, 0.6251, 0.5626, 0.6874, 0.5626, 0.6874, 0.6249, 0.6251, 0.6249, 0.6251, 0.5626, 0.6874, 0.5626, 0.6874, 0.6249, 0.6251, 0.6249, 0.6251, 0.5626, 0.6251, 0.5626, 0.6874, 0.5626, 0.6874, 0.6249, 0.6251, 0.6249, 0.6251, 0.5626, 0.6874, 0.5626, 0.6874, 0.6249, 0.6251, 0.6249, 0.6874, 0.5626, 0.6874, 0.6249, 0.6251, 0.6249, 0.6251, 0.5626, 0.6874, 0.5626, 0.6874, 0.6249, 0.6251, 0.6249, 0.6251, 0.5626, 0.6874, 0.5626, 0.6874, 0.6249, 0.6251, 0.6249, 0.6251, 0.5626, 0.6874, 0.5626, 0.6874, 0.6249, 0.6251, 0.6249, 0.6251, 0.5626, 0.6874, 0.5626, 0.6874, 0.6249, 0.6251, 0.6249, 0.6251, 0.5626, 0.6251, 0.5626, 0.6874, 0.5626, 0.6874, 0.6249, 0.6251, 0.6249, 0.6874, 0.5626, 0.6874, 0.6249, 0.6251, 0.6249, 0.6251, 0.5626, 0.6874, 0.5626, 0.6874, 0.6249, 0.6251, 0.6249, 0.6251, 0.5626, 0.6874, 0.5626, 0.6874, 0.6249, 0.6251, 0.6249, 0.6251, 0.5626, 0.6874, 0.5626, 0.6874, 0.6249, 0.6251, 0.6249, 0.6251, 0.5626, 0.6874, 0.5626, 0.6874, 0.6249, 0.6251, 0.6249, 0.6251, 0.5626, 0.6874, 0.5626, 0.6874, 0.6249, 0.6251, 0.6249, 0.6251, 0.5626, 0.6251, 0.5626, 0.6874, 0.5626, 0.6874, 0.6249, 0.6251, 0.6249, 0.6874, 0.5626, 0.6874, 0.6249, 0.6251, 0.6249, 0.6251, 0.5626, 0.6874, 0.5626, 0.6874, 0.6249, 0.6251, 0.6249, 0.6251, 0.5626, 0.6874, 0.5626, 0.6874, 0.6249, 0.6251, 0.6249, 0.6251, 0.5626, 0.6874, 0.5626, 0.6874, 0.6249, 0.6251, 0.6249, 0.6251, 0.5626, 0.6874, 0.5626, 0.6874, 0.6249, 0.6251, 0.6249, 0.6251, 0.5626, 0.6874, 0.5626, 0.6874, 0.6249, 0.6251, 0.6249, 0.6251, 0.5626, 0.6874, 0.5626, 0.6874, 0.6249, 0.6251, 0.6249, 0.6251, 0.5626, 0.6874, 0.5626, 0.6874, 0.6249, 0.6251, 0.6249, 0.6251, 0.5626, 0.6874, 0.5626, 0.6874, 0.6249, 0.6251, 0.6249, 0.6251, 0.5626, 0.6874, 0.5626, 0.6874, 0.6249, 0.6251, 0.6249, 0.6251, 0.5626, 0.6874, 0.5626, 0.6874, 0.6249, 0.6251, 0.6249, 0.6251, 0.5626, 0.6874, 0.5626, 0.6874, 0.6249, 0.6251, 0.6249, 0.6251, 0.5626, 0.6874, 0.5626, 0.6874, 0.6249, 0.6251, 0.6249, 0.6251, 0.5626, 0.6874, 0.5626, 0.6874, 0.6249, 0.6251, 0.6249, 0.6251, 0.5626, 0.6874, 0.5626, 0.6874, 0.6249, 0.6251, 0.6249, 0.6251, 0.5626, 0.6874, 0.5626, 0.6874, 0.6249, 0.6251, 0.6249, 0.6251, 0.5626, 0.6874, 0.5626, 0.6874, 0.6249, 0.6251, 0.6249, 0.6251, 0.5626, 0.6874, 0.5626, 0.6874, 0.6249, 0.6251, 0.6249, 0.6251, 0.5626, 0.6874, 0.5626, 0.6874, 0.6249, 0.6251, 0.6249, 0.6251, 0.5626, 0.6874, 0.5626, 0.6874, 0.6249, 0.6251, 0.6249, 0.6251, 0.5626, 0.6874, 0.5626, 0.6874, 0.6249, 0.6251, 0.6249, 0.6251, 0.5626, 0.6874, 0.5626, 0.6874, 0.6249, 0.6251, 0.6249, 0.6251, 0.5626, 0.6874, 0.5626, 0.6874, 0.6249, 0.6251, 0.6249, 0.6251, 0.5626, 0.6251, 0.5626, 0.6874, 0.5626, 0.6874, 0.6249, 0.6251, 0.6249, 0.6251, 0.5626, 0.6874, 0.5626, 0.6874, 0.6249, 0.6251, 0.6249, 0.6251, 0.5626, 0.6874, 0.5626, 0.6874, 0.6249, 0.6251, 0.6249, 0.6251, 0.5626, 0.6874, 0.5626, 0.6874, 0.6249, 0.6251, 0.6249, 0.6251, 0.5626, 0.6874, 0.5626, 0.6874, 0.6249, 0.6251, 0.6249, 0.6251, 0.5626, 0.6874, 0.5626, 0.6874, 0.6249, 0.6251, 0.6249, 0.6251, 0.5626, 0.6874, 0.5626, 0.6874, 0.6249, 0.6251, 0.6249, 0.6251, 0.5626, 0.6874, 0.5626, 0.6874, 0.6249, 0.6251, 0.6249, 0.6251, 0.5626, 0.6874, 0.5626, 0.6874, 0.6249, 0.6251, 0.6249, 0.6251, 0.5626, 0.6874, 0.5626, 0.6874, 0.6249, 0.6251, 0.6249, 0.6251, 0.5626, 0.6874, 0.5626, 0.6874, 0.6249, 0.6251, 0.6249, 0.6251, 0.5626, 0.6874, 0.5626, 0.6874, 0.6249, 0.6251, 0.6249, 0.6251, 0.5626, 0.6874, 0.5626, 0.6874, 0.6249, 0.6251, 0.6249, 0.6251, 0.5626, 0.6874, 0.5626, 0.6874, 0.6249, 0.6251, 0.6249, 0.6251, 0.5626, 0.6874, 0.5626, 0.6874, 0.6249, 0.6251, 0.6249, 0.6251, 0.5626, 0.6874, 0.5626, 0.6874, 0.6249, 0.6251, 0.6249, 0.6251, 0.5626, 0.6874, 0.5626, 0.6874, 0.6249, 0.6251, 0.6249, 0.6251, 0.5626, 0.6874, 0.5626, 0.6874, 0.6249, 0.6251, 0.6249, 0.6251, 0.5626, 0.6874, 0.5626, 0.6874, 0.6249, 0.6251, 0.6249, 0.6251, 0.5626, 0.6874, 0.5626, 0.6874, 0.6249, 0.6251, 0.6249, 0.6251, 0.5626, 0.6874, 0.5626, 0.6874, 0.6249, 0.6251, 0.6249, 0.6251, 0.6249, 0.6251, 0.5626, 0.6874, 0.5626, 0.6874, 0.6249, 0.6251, 0.5626, 0.6874, 0.5626, 0.6874, 0.6249, 0.6251, 0.6249, 0.6251, 0.5626, 0.6874, 0.5626, 0.6874, 0.6249, 0.6251, 0.6249, 0.6251, 0.5626, 0.6874, 0.5626, 0.6874, 0.6249, 0.6251, 0.6249, 0.6251, 0.5626, 0.6874, 0.5626, 0.6874, 0.6249, 0.6251, 0.6249, 0.6251, 0.5626, 0.6874, 0.5626, 0.6874, 0.6249, 0.6251, 0.6249, 0.6251, 0.5626, 0.6874, 0.5626, 0.6874, 0.6249, 0.6251, 0.6249, 0.6251, 0.5626, 0.6874, 0.5626, 0.6874, 0.6249, 0.6251, 0.6249, 0.6251, 0.5626, 0.6874, 0.5626, 0.6874, 0.6249, 0.6251, 0.6249, 0.6251, 0.5626, 0.6874, 0.5626, 0.6874, 0.6249, 0.6251, 0.6249, 0.6251, 0.5626, 0.6874, 0.5626, 0.6874, 0.6249, 0.6251, 0.6249, 0.6251, 0.5626, 0.6874, 0.5626, 0.6874, 0.6249, 0.6251, 0.6249, 0.6251, 0.5626, 0.6874, 0.5626, 0.6874, 0.6249, 0.6251, 0.6249, 0.6251, 0.5626, 0.6874, 0.5626, 0.6874, 0.6249, 0.6251, 0.6249, 0.6251, 0.5626, 0.6874, 0.5626, 0.6874, 0.6249, 0.6251, 0.6249, 0.6251, 0.5626, 0.6874, 0.5626, 0.6874, 0.6249, 0.6251, 0.6249, 0.6251, 0.5626, 0.6874, 0.5626, 0.6874, 0.6249, 0.6251, 0.6249, 0.6251, 0.5626, 0.6874, 0.5626, 0.6874, 0.6249, 0.6251, 0.6249, 0.6251, 0.5626, 0.6874, 0.5626, 0.6874, 0.6249, 0.6251, 0.6249, 0.6251, 0.5626, 0.6874, 0.5626, 0.6874, 0.6249, 0.6251, 0.6249, 0.6251, 0.5626, 0.6874, 0.5626, 0.6874, 0.6249, 0.6251, 0.6249, 0.6251, 0.5626, 0.6874, 0.5626, 0.6874, 0.6249, 0.6251, 0.6249, 0.6251, 0.5626, 0.6874, 0.5626, 0.6874, 0.6249, 0.6251, 0.6249, 0.6251, 0.5626, 0.6874, 0.5626, 0.6874, 0.6249, 0.6251, 0.6249, 0.6251, 0.5626, 0.6874, 0.5626, 0.6874, 0.6249, 0.6251, 0.6249, 0.6251, 0.5626, 0.6874, 0.5626, 0.6874, 0.6249, 0.6251, 0.6249, 0.6251, 0.5626, 0.6874, 0.5626, 0.6874, 0.6249, 0.6251, 0.6249, 0.6251, 0.5626, 0.6874, 0.5626, 0.6874, 0.6249, 0.6251, 0.6249, 0.6251, 0.5626, 0.6874, 0.5626, 0.6874, 0.6249, 0.6251, 0.6249, 0.6251, 0.5626, 0.6874, 0.5626, 0.6874, 0.6249, 0.6251, 0.6249, 0.6251, 0.5626, 0.6874, 0.5626, 0.6874, 0.6249, 0.6251, 0.6249, 0.6251, 0.5626, 0.6874, 0.5626, 0.6874, 0.6249, 0.6251, 0.6249, 0.6251, 0.5626, 0.6874, 0.5626, 0.6874, 0.6249, 0.6251, 0.6249, 0.0626, 0.8751, 0.1249, 0.8751, 0.1249, 0.9374, 0.0626, 0.9374, 0.0626, 0.8751, 0.1249, 0.8751, 0.1249, 0.9374, 0.0626, 0.9374, 0.0626, 0.8751, 0.1249, 0.8751, 0.1249, 0.9374, 0.0626, 0.9374, 0.0626, 0.8751, 0.1249, 0.8751, 0.1249, 0.9374, 0.0626, 0.9374, 0.0626, 0.8751, 0.1249, 0.8751, 0.1249, 0.9374, 0.0626, 0.9374, 0.1876, 0.8751, 0.2499, 0.8751, 0.2499, 0.9374, 0.1876, 0.9374, 0.1876, 0.8751, 0.2499, 0.8751, 0.2499, 0.9374, 0.1876, 0.9374, 0.2501, 0.8751, 0.3124, 0.8751, 0.3124, 0.9374, 0.2501, 0.9374, 0.2501, 0.8751, 0.3124, 0.8751, 0.3124, 0.9374, 0.2501, 0.9374, 0.1876, 0.8751, 0.2499, 0.8751, 0.2499, 0.9374, 0.1876, 0.9374, 0.2501, 0.8751, 0.3124, 0.8751, 0.3124, 0.9374, 0.2501, 0.9374, 0.0626, 0.8751, 0.1249, 0.8751, 0.1249, 0.9374, 0.0626, 0.9374, 0.0626, 0.8751, 0.1249, 0.8751, 0.1249, 0.9374, 0.0626, 0.9374, 0.0626, 0.8751, 0.1249, 0.8751, 0.1249, 0.9374, 0.0626, 0.9374, 0.0626, 0.8751, 0.1249, 0.8751, 0.1249, 0.9374, 0.0626, 0.9374, 0.0626, 0.8751, 0.1249, 0.8751, 0.1249, 0.9374, 0.0626, 0.9374, 0.0626, 0.8751, 0.1249, 0.8751, 0.1249, 0.9374, 0.0626, 0.9374, 0.0626, 0.8751, 0.1249, 0.8751, 0.1249, 0.9374, 0.0626, 0.9374, 0.2501, 0.8751, 0.3124, 0.8751, 0.3124, 0.9374, 0.2501, 0.9374, 0.1876, 0.8751, 0.2499, 0.8751, 0.2499, 0.9374, 0.1876, 0.9374, 0.2501, 0.8751, 0.3124, 0.8751, 0.3124, 0.9374, 0.2501, 0.9374, 0.1876, 0.8751, 0.2499, 0.8751, 0.2499, 0.9374, 0.1876, 0.9374, 0.2501, 0.8751, 0.3124, 0.8751, 0.3124, 0.9374, 0.2501, 0.9374, 0.1876, 0.8751, 0.2499, 0.8751, 0.2499, 0.9374, 0.1876, 0.9374, 0.1251, 0.5001, 0.1874, 0.5001, 0.1874, 0.5624, 0.1251, 0.5624, 0.1251, 0.5001, 0.1874, 0.5001, 0.1874, 0.5624, 0.1251, 0.5624, 0.1251, 0.5001, 0.1874, 0.5001, 0.1874, 0.5624, 0.1251, 0.5624, 0.1251, 0.5001, 0.1874, 0.5001, 0.1874, 0.5624, 0.1251, 0.5624, 0.1251, 0.5001, 0.1874, 0.5001, 0.1874, 0.5624, 0.1251, 0.5624, 0.1251, 0.5001, 0.1874, 0.5001, 0.1874, 0.5624, 0.1251, 0.5624, 0.1251, 0.5001, 0.1874, 0.5001, 0.1874, 0.5624, 0.1251, 0.5624, 0.1251, 0.5001, 0.1874, 0.5001, 0.1874, 0.5624, 0.1251, 0.5624, 0.1251, 0.5001, 0.1874, 0.5001, 0.1874, 0.5624, 0.1251, 0.5624, 0.1251, 0.5001, 0.1874, 0.5001, 0.1874, 0.5624, 0.1251, 0.5624, 0.1251, 0.5001, 0.1874, 0.5001, 0.1874, 0.5624, 0.1251, 0.5624, 0.1251, 0.5001, 0.1874, 0.5001, 0.1874, 0.5624, 0.1251, 0.5624, 0.1251, 0.5001, 0.1874, 0.5001, 0.1874, 0.5624, 0.1251, 0.5624, 0.1251, 0.5001, 0.1874, 0.5001, 0.1874, 0.5624, 0.1251, 0.5624, 0.1251, 0.5001, 0.1874, 0.5001, 0.1874, 0.5624, 0.1251, 0.5624, 0.1251, 0.5001, 0.1874, 0.5001, 0.1874, 0.5624, 0.1251, 0.5624, 0.1251, 0.5001, 0.1874, 0.5001, 0.1874, 0.5624, 0.1251, 0.5624, 0.1251, 0.5001, 0.1874, 0.5001, 0.1874, 0.5624, 0.1251, 0.5624, 0.1251, 0.5001, 0.1874, 0.5001, 0.1874, 0.5624, 0.1251, 0.5624, 0.1251, 0.5001, 0.1874, 0.5001, 0.1874, 0.5624, 0.1251, 0.5624, 0.1251, 0.5001, 0.1874, 0.5001, 0.1874, 0.5624, 0.1251, 0.5624, 0.1251, 0.5001, 0.1874, 0.5001, 0.1874, 0.5624, 0.1251, 0.5624, 0.1251, 0.5001, 0.1874, 0.5001, 0.1874, 0.5624, 0.1251, 0.5624, 0.1251, 0.5001, 0.1874, 0.5001, 0.1874, 0.5624, 0.1251, 0.5624, 0.1251, 0.5001, 0.1874, 0.5001, 0.1874, 0.5624, 0.1251, 0.5624, 0.1251, 0.5001, 0.1874, 0.5001, 0.1874, 0.5624, 0.1251, 0.5624, 0.1251, 0.5001, 0.1874, 0.5001, 0.1874, 0.5624, 0.1251, 0.5624, 0.1251, 0.5001, 0.1874, 0.5001, 0.1874, 0.5624, 0.1251, 0.5624, 0.6251, 0.5626, 0.6874, 0.5626, 0.6874, 0.6249, 0.6251, 0.6249, 0.6251, 0.5626, 0.6874, 0.5626, 0.6874, 0.6249, 0.6251, 0.6249, 0.6251, 0.5626, 0.6874, 0.5626, 0.6874, 0.6249, 0.6251, 0.6249, 0.6251, 0.5626, 0.6874, 0.5626, 0.6874, 0.6249, 0.6251, 0.6249, 0.6251, 0.5626, 0.6874, 0.5626, 0.6874, 0.6249, 0.6251, 0.6249, 0.6251, 0.5626, 0.6874, 0.5626, 0.6874, 0.6249, 0.6251, 0.6249, 0.6251, 0.5626, 0.6874, 0.5626, 0.6874, 0.6249, 0.6251, 0.6249, 0.6251, 0.5626, 0.6874, 0.5626, 0.6874, 0.6249, 0.6251, 0.6249, 0.6251, 0.5626, 0.6874, 0.5626, 0.6874, 0.6249, 0.6251, 0.6249, 0.6251, 0.5626, 0.6874, 0.5626, 0.6874, 0.6249, 0.6251, 0.6249, 0.6251, 0.5626, 0.6874, 0.5626, 0.6874, 0.6249, 0.6251, 0.6249, 0.6251, 0.5626, 0.6874, 0.5626, 0.6874, 0.6249, 0.6251, 0.6249, 0.6251, 0.5626, 0.6874, 0.5626, 0.6874, 0.6249, 0.6251, 0.6249, 0.6251, 0.5626, 0.6874, 0.5626, 0.6874, 0.6249, 0.6251, 0.6249, 0.6251, 0.5626, 0.6874, 0.5626, 0.6874, 0.6249, 0.6251, 0.6249, 0.6251, 0.5626, 0.6874, 0.5626, 0.6874, 0.6249, 0.6251, 0.6249, 0.6251, 0.5626, 0.6874, 0.5626, 0.6874, 0.6249, 0.6251, 0.6249, 0.6251, 0.5626, 0.6874, 0.5626, 0.6874, 0.6249, 0.6251, 0.6249, 0.6251, 0.5626, 0.6874, 0.5626, 0.6874, 0.6249, 0.6251, 0.6249, 0.6251, 0.5626, 0.6874, 0.5626, 0.6874, 0.6249, 0.6251, 0.6249, 0.6251, 0.5626, 0.6874, 0.5626, 0.6874, 0.6249, 0.6251, 0.6249, 0.6251, 0.5626, 0.6874, 0.5626, 0.6874, 0.6249, 0.6251, 0.6249, 0.6251, 0.5626, 0.6874, 0.5626, 0.6874, 0.6249, 0.6251, 0.6249, 0.6251, 0.5626, 0.6874, 0.5626, 0.6874, 0.6249, 0.6251, 0.6249, 0.6251, 0.5626, 0.6874, 0.5626, 0.6874, 0.6249, 0.6251, 0.6249, 0.6251, 0.5626, 0.6874, 0.5626, 0.6874, 0.6249, 0.6251, 0.6249, 0.6251, 0.5626, 0.6874, 0.5626, 0.6874, 0.6249, 0.6251, 0.6249, 0.6251, 0.5626, 0.6874, 0.5626, 0.6874, 0.6249, 0.6251, 0.6249, 0.6251, 0.5626, 0.6874, 0.5626, 0.6874, 0.6249, 0.6251, 0.6249, 0.6251, 0.5626, 0.6874, 0.5626, 0.6874, 0.6249, 0.6251, 0.6249, 0.6251, 0.5626, 0.6874, 0.5626, 0.6874, 0.6249, 0.6251, 0.6249, 0.6251, 0.5626, 0.6874, 0.5626, 0.6874, 0.6249, 0.6251, 0.6249, 0.6251, 0.5626, 0.6874, 0.5626, 0.6874, 0.6249, 0.6251, 0.6249, 0.6251, 0.5626, 0.6874, 0.5626, 0.6874, 0.6249, 0.6251, 0.6249, 0.6251, 0.5626, 0.6874, 0.5626, 0.6874, 0.6249, 0.6251, 0.6249, 0.6251, 0.5626, 0.6874, 0.5626, 0.6874, 0.6249, 0.6251, 0.6249, 0.6251, 0.5626, 0.6874, 0.5626, 0.6874, 0.6249, 0.6251, 0.6249, 0.6251, 0.5626, 0.6874, 0.5626, 0.6874, 0.6249, 0.6251, 0.6249, 0.6251, 0.5626, 0.6874, 0.5626, 0.6874, 0.6249, 0.6251, 0.6249, 0.6251, 0.5626, 0.6874, 0.5626, 0.6874, 0.6249, 0.6251, 0.6249, 0.6251, 0.5626, 0.6874, 0.5626, 0.6874, 0.6249, 0.6251, 0.6249, 0.6251, 0.5626, 0.6874, 0.5626, 0.6874, 0.6249, 0.6251, 0.6249, 0.6251, 0.5626, 0.6874, 0.5626, 0.6874, 0.6249, 0.6251, 0.6249, 0.6251, 0.5626, 0.6874, 0.5626, 0.6874, 0.6249, 0.6251, 0.6249, 0.6251, 0.5626, 0.6874, 0.5626, 0.6874, 0.6249, 0.6251, 0.6249, 0.6251, 0.5626, 0.6874, 0.5626, 0.6874, 0.6249, 0.6251, 0.6249, 0.6251, 0.5626, 0.6874, 0.5626, 0.6874, 0.6249, 0.6251, 0.6249, 0.6251, 0.5626, 0.6874, 0.5626, 0.6874, 0.6249, 0.6251, 0.6249, 0.6251, 0.5626, 0.6874, 0.5626, 0.6874, 0.6249, 0.6251, 0.6249, 0.6251, 0.5626, 0.6874, 0.5626, 0.6874, 0.6249, 0.6251, 0.6249, 0.6251, 0.5626, 0.6874, 0.5626, 0.6874, 0.6249, 0.6251, 0.6249, 0.6251, 0.5626, 0.6874, 0.5626, 0.6874, 0.6249, 0.6251, 0.6249, 0.6251, 0.5626, 0.6874, 0.5626, 0.6874, 0.6249, 0.6251, 0.6249, 0.6251, 0.5626, 0.6874, 0.5626, 0.6874, 0.6249, 0.6251, 0.6249, 0.2501, 0.8751, 0.3124, 0.8751, 0.3124, 0.9374, 0.2501, 0.9374, 0.2501, 0.8751, 0.3124, 0.8751, 0.3124, 0.9374, 0.2501, 0.9374, 0.2501, 0.8751, 0.3124, 0.8751, 0.3124, 0.9374, 0.2501, 0.9374, 0.6251, 0.5626, 0.6874, 0.5626, 0.6874, 0.6249, 0.6251, 0.6249, 0.6251, 0.5626, 0.6874, 0.5626, 0.6874, 0.6249, 0.6251, 0.6249, 0.6251, 0.5626, 0.6874, 0.5626, 0.6874, 0.6249, 0.6251, 0.6249, 0.6251, 0.5626, 0.6874, 0.5626, 0.6874, 0.6249, 0.6251, 0.6249, 0.6251, 0.5626, 0.6874, 0.5626, 0.6874, 0.6249, 0.6251, 0.6249, 0.6251, 0.5626, 0.6874, 0.5626, 0.6874, 0.6249, 0.6251, 0.6249, 0.6251, 0.5626, 0.6874, 0.5626, 0.6874, 0.6249, 0.6251, 0.6249, 0.6251, 0.5626, 0.6874, 0.5626, 0.6874, 0.6249, 0.6251, 0.6249, 0.6251, 0.5626, 0.6874, 0.5626, 0.6874, 0.6249, 0.6251, 0.6249, 0.1876, 0.8751, 0.2499, 0.8751, 0.2499, 0.9374, 0.1876, 0.9374, 0.1876, 0.8751, 0.2499, 0.8751, 0.2499, 0.9374, 0.1876, 0.9374, 0.1876, 0.8751, 0.2499, 0.8751, 0.2499, 0.9374, 0.1876, 0.9374, 0.6251, 0.5626, 0.6874, 0.5626, 0.6874, 0.6249, 0.6251, 0.6249, 0.6251, 0.5626, 0.6874, 0.5626, 0.6874, 0.6249, 0.6251, 0.6249, 0.6251, 0.5626, 0.6874, 0.5626, 0.6874, 0.6249, 0.6251, 0.6249, 0.6251, 0.5626, 0.6874, 0.5626, 0.6874, 0.6249, 0.6251, 0.6249, 0.6251, 0.5626, 0.6874, 0.5626, 0.6874, 0.6249, 0.6251, 0.6249, 0.6251, 0.5626, 0.6874, 0.5626, 0.6874, 0.6249, 0.6251, 0.6249, 0.6251, 0.5626, 0.6874, 0.5626, 0.6874, 0.6249, 0.6251, 0.6249, 0.6251, 0.5626, 0.6874, 0.5626, 0.6874, 0.6249, 0.6251, 0.6249, 0.6251, 0.5626, 0.6874, 0.5626, 0.6874, 0.6249, 0.6251, 0.6249, 0.6251, 0.5626, 0.6874, 0.5626, 0.6874, 0.6249, 0.6251, 0.6249, 0.6251, 0.5626, 0.6874, 0.5626, 0.6874, 0.6249, 0.6251, 0.6249, 0.6251, 0.5626, 0.6874, 0.5626, 0.6874, 0.6249, 0.6251, 0.6249, 0.6251, 0.5626, 0.6874, 0.5626, 0.6874, 0.6249, 0.6251, 0.6249, 0.6251, 0.5626, 0.6874, 0.5626, 0.6874, 0.6249, 0.6251, 0.6249, 0.6251, 0.5626, 0.6874, 0.5626, 0.6874, 0.6249, 0.6251, 0.6249, 0.6251, 0.5626, 0.6874, 0.5626, 0.6874, 0.6249, 0.6251, 0.6249, 0.6251, 0.5626, 0.6874, 0.5626, 0.6874, 0.6249, 0.6251, 0.6249, 0.6251, 0.5626, 0.6874, 0.5626, 0.6874, 0.6249, 0.6251, 0.6249, 0.6251, 0.5626, 0.6874, 0.5626, 0.6874, 0.6249, 0.6251, 0.6249, 0.0626, 0.8751, 0.1249, 0.8751, 0.1249, 0.9374, 0.0626, 0.9374, 0.6251, 0.5626, 0.6874, 0.5626, 0.6874, 0.6249, 0.6251, 0.6249, 0.6251, 0.5626, 0.6874, 0.5626, 0.6874, 0.6249, 0.6251, 0.6249, 0.6251, 0.5626, 0.6874, 0.5626, 0.6874, 0.6249, 0.6251, 0.6249, 0.6251, 0.5626, 0.6874, 0.5626, 0.6874, 0.6249, 0.6251, 0.6249, 0.6251, 0.5626, 0.6874, 0.5626, 0.6874, 0.6249, 0.6251, 0.6249, 0.6251, 0.5626, 0.6874, 0.5626, 0.6874, 0.6249, 0.6251, 0.6249, 0.6251, 0.5626, 0.6874, 0.5626, 0.6874, 0.6249, 0.6251, 0.6249, 0.6251, 0.5626, 0.6874, 0.5626, 0.6874, 0.6249, 0.6251, 0.6249, 0.0626, 0.8751, 0.1249, 0.8751, 0.1249, 0.9374, 0.0626, 0.9374, 0.0626, 0.8751, 0.1249, 0.8751, 0.1249, 0.9374, 0.0626, 0.9374, 0.2501, 0.8751, 0.3124, 0.8751, 0.3124, 0.9374, 0.2501, 0.9374, 0.2501, 0.8751, 0.3124, 0.8751, 0.3124, 0.9374, 0.2501, 0.9374, 0.2501, 0.8751, 0.3124, 0.8751, 0.3124, 0.9374, 0.2501, 0.9374, 0.0626, 0.8751, 0.1249, 0.8751, 0.1249, 0.9374, 0.0626, 0.9374, 0.0626, 0.8751, 0.1249, 0.8751, 0.1249, 0.9374, 0.0626, 0.9374, 0.0626, 0.8751, 0.1249, 0.8751, 0.1249, 0.9374, 0.0626, 0.9374, 0.0626, 0.8751, 0.1249, 0.8751, 0.1249, 0.9374, 0.0626, 0.9374, 0.0626, 0.8751, 0.1249, 0.8751, 0.1249, 0.9374, 0.0626, 0.9374, 0.0626, 0.8751, 0.1249, 0.8751, 0.1249, 0.9374, 0.0626, 0.9374, 0.0626, 0.8751, 0.1249, 0.8751, 0.1249, 0.9374, 0.0626, 0.9374, 0.0626, 0.8751, 0.1249, 0.8751, 0.1249, 0.9374, 0.0626, 0.9374, 0.0626, 0.8751, 0.1249, 0.8751, 0.1249, 0.9374, 0.0626, 0.9374, 0.0626, 0.8751, 0.1249, 0.8751, 0.1249, 0.9374, 0.0626, 0.9374, 0.0626, 0.8751, 0.1249, 0.8751, 0.1249, 0.9374, 0.0626, 0.9374, 0.0626, 0.8751, 0.1249, 0.8751, 0.1249, 0.9374, 0.0626, 0.9374, 0.0626, 0.8751, 0.1249, 0.8751, 0.1249, 0.9374, 0.0626, 0.9374, 0.0626, 0.8751, 0.1249, 0.8751, 0.1249, 0.9374, 0.0626, 0.9374, 0.0626, 0.8751, 0.1249, 0.8751, 0.1249, 0.9374, 0.0626, 0.9374, 0.0626, 0.8751, 0.1249, 0.8751, 0.1249, 0.9374, 0.0626, 0.9374, 0.0626, 0.8751, 0.1249, 0.8751, 0.1249, 0.9374, 0.0626, 0.9374, 0.0626, 0.8751, 0.1249, 0.8751, 0.1249, 0.9374, 0.0626, 0.9374, 0.0626, 0.8751, 0.1249, 0.8751, 0.1249, 0.9374, 0.0626, 0.9374, 0.0626, 0.8751, 0.1249, 0.8751, 0.1249, 0.9374, 0.0626, 0.9374, 0.0626, 0.8751, 0.1249, 0.8751, 0.1249, 0.9374, 0.0626, 0.9374, 0.0626, 0.8751, 0.1249, 0.8751, 0.1249, 0.9374, 0.0626, 0.9374, 0.0626, 0.8751, 0.1249, 0.8751, 0.1249, 0.9374, 0.0626, 0.9374, 0.0626, 0.8751, 0.1249, 0.8751, 0.1249, 0.9374, 0.0626, 0.9374, 0.0626, 0.8751, 0.1249, 0.8751, 0.1249, 0.9374, 0.0626, 0.9374, 0.0626, 0.8751, 0.1249, 0.8751, 0.1249, 0.9374, 0.0626, 0.9374, 0.0626, 0.8751, 0.1249, 0.8751, 0.1249, 0.9374, 0.0626, 0.9374, 0.0626, 0.8751, 0.1249, 0.8751, 0.1249, 0.9374, 0.0626, 0.9374, 0.0626, 0.8751, 0.1249, 0.8751, 0.1249, 0.9374, 0.0626, 0.9374, 0.0626, 0.8751, 0.1249, 0.8751, 0.1249, 0.9374, 0.0626, 0.9374, 0.0626, 0.8751, 0.1249, 0.8751, 0.1249, 0.9374, 0.0626, 0.9374, 0.0626, 0.8751, 0.1249, 0.8751, 0.1249, 0.9374, 0.0626, 0.9374, 0.0626, 0.8751, 0.1249, 0.8751, 0.1249, 0.9374, 0.0626, 0.9374, 0.0626, 0.8751, 0.1249, 0.8751, 0.1249, 0.9374, 0.0626, 0.9374, 0.0626, 0.8751, 0.1249, 0.8751, 0.1249, 0.9374, 0.0626, 0.9374, 0.0626, 0.8751, 0.1249, 0.8751, 0.1249, 0.9374, 0.0626, 0.9374, 0.0626, 0.8751, 0.1249, 0.8751, 0.1249, 0.9374, 0.0626, 0.9374, 0.0626, 0.8751, 0.1249, 0.8751, 0.1249, 0.9374, 0.0626, 0.9374, 0.0626, 0.8751, 0.1249, 0.8751, 0.1249, 0.9374, 0.0626, 0.9374, 0.0626, 0.8751, 0.1249, 0.8751, 0.1249, 0.9374, 0.0626, 0.9374, 0.0626, 0.8751, 0.1249, 0.8751, 0.1249, 0.9374, 0.0626, 0.9374, 0.0626, 0.8751, 0.1249, 0.8751, 0.1249, 0.9374, 0.0626, 0.9374, 0.0626, 0.8751, 0.1249, 0.8751, 0.1249, 0.9374, 0.0626, 0.9374, 0.1876, 0.8751, 0.2499, 0.8751, 0.2499, 0.9374, 0.1876, 0.9374])
me_cube.materials.append(mat_material)
me_cube.materials.append(mat_0x72_16x16dungeontileset_walls_v2_001)
me_cube.materials.append(mat_0x72_16x16dungeontileset_walls_v2_002)
me_cube.materials.append(mat_0x72_16x16dungeontileset_walls_v2)
me_cube.use_remesh_preserve_volume = False
me_cube.use_remesh_preserve_attributes = False
me_cube.use_mirror_vertex_groups = False
me_cube.update()

# ---- objects
ob_cube = bpy.data.objects.new('Cube', me_cube)
ob_light = bpy.data.objects.new('Light', light_light)
ob_camera = bpy.data.objects.new('Camera', cam_camera)

# ---- transforms, parenting, visibility, modifiers, constraints
ob_cube.location = (0.0, 0.0, 0.0)
ob_cube.scale = (2.578, 2.578, 2.578)
ob_cube.lock_rotations_4d = False
ob_cube.empty_display_type = 'ARROWS'
ob_cube.lineart.crease_threshold = 0.0
ob_light.location = (4.076, 1.005, 5.904)
ob_light.rotation_euler = (0.6503, 0.05522, 1.866)
ob_light.lock_rotations_4d = False
ob_light.empty_display_type = 'ARROWS'
ob_light.color = (0.0, 0.0, 0.0, 0.0)
ob_light.lineart.crease_threshold = 0.0
ob_camera.location = (7.359, -6.926, 4.958)
ob_camera.rotation_euler = (1.109, 0.0, 0.8149)
ob_camera.lock_rotations_4d = False
ob_camera.empty_display_type = 'ARROWS'
ob_camera.color = (0.0, 0.0, 0.0, 0.0)
ob_camera.display_type = 'WIRE'
ob_camera.lineart.crease_threshold = 0.0

# ---- collection membership
col_collection.objects.link(ob_cube)
col_collection.objects.link(ob_light)
col_collection.objects.link(ob_camera)

# ---- scene / render settings (as saved in the file)
scene.camera = ob_camera
scene.frame_start = 1; scene.frame_end = 250; scene.frame_set(49)
scene.render.engine = 'BLENDER_EEVEE_NEXT'
scene.cycles.use_denoising = False
scene.cycles.samples = 128
scene.cycles.sampling_pattern = 'TABULATED_SOBOL'
scene.cycles.use_adaptive_sampling = False
scene.cycles.use_light_tree = False
scene.view_settings.view_transform = 'Filmic'
bpy.context.view_layer.update()
